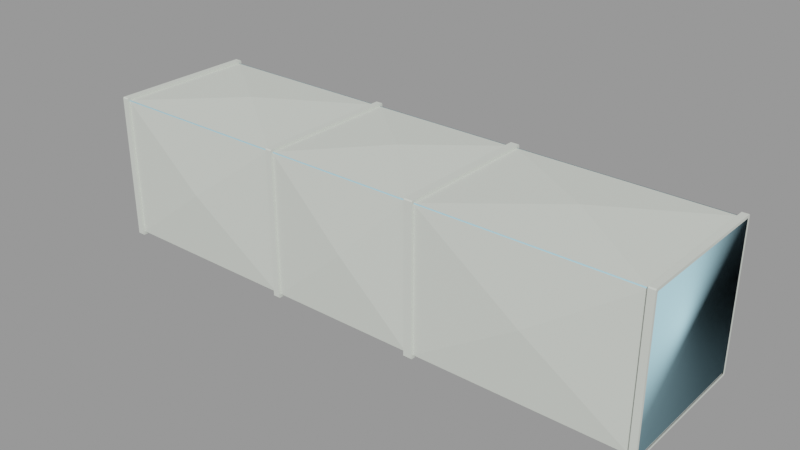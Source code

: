 # Source: vent_system_straight_128_small.blend  (saved by Blender 2.92.15; exported with 4.5.12 LTS)
import bpy
from mathutils import Matrix  # noqa: F401  (used for matrix-valued properties, if any)

bpy.ops.wm.read_factory_settings(use_empty=True)
scene = bpy.context.scene
scene.name = 'vent_system_straight_128_small.qc'

# ---- collections
col_vent_system_straight_128_small = bpy.data.collections.new('vent_system_straight_128_small'); scene.collection.children.link(col_vent_system_straight_128_small)

# ---- materials (node trees are filled in below, after node groups)
mat_vent_system01 = bpy.data.materials.new('vent_system01')
mat_vent_system01.use_transparent_shadow = False
mat_vent_system01.diffuse_color = (0.6826, 0.7189, 0.657, 1.0)
mat_phy = bpy.data.materials.new('  phy')
mat_phy.use_transparent_shadow = False
mat_phy.diffuse_color = (0.4693, 0.7964, 0.9265, 1.0)

# ---- material node trees

# ---- meshes
me_vent_system_straight_128_small_reference = bpy.data.meshes.new('vent_system_straight_128_small_reference')
me_vent_system_straight_128_small_reference.from_pydata([(62.56, 15.82, 16.0), (40.36, -5e-06, 17.25), (62.56, -15.82, 16.0), (14.63, 16.39, -16.61), (14.63, -15.82, -16.0), (14.63, 15.82, -16.0), (14.63, -16.39, -16.61), (64.0, -16.61, 16.39), (64.0, -15.82, 16.0), (64.0, -16.39, 16.61), (64.0, -16.0, 15.81), (64.0, -16.0, -15.82), (64.0, -16.61, -16.39), (64.0, -16.39, -16.61), (64.0, -15.81, -16.0), (-64.0, 16.39, 16.61), (-64.0, 16.61, 16.39), (-64.0, 15.82, 16.0), (-64.0, 16.0, 15.82), (-64.0, 16.0, -15.81), (-64.0, 16.61, -16.39), (-64.0, 16.39, -16.61), (-64.0, 15.82, -16.0), (-62.58, 16.39, -16.61), (-62.58, 16.61, -16.39), (-62.58, 15.82, -16.0), (-62.58, 16.0, -15.81), (-62.58, 16.0, 15.82), (-62.58, 16.61, 16.39), (-62.58, 16.39, 16.61), (-62.58, 15.81, 16.0), (-18.76, 16.39, -16.61), (-18.76, 16.61, -16.39), (-18.76, 15.82, -16.0), (-18.76, 16.0, -15.81), (-18.75, 16.0, 15.82), (-18.76, 16.61, 16.39), (-18.76, 16.39, 16.61), (-18.75, 15.81, 16.0), (62.56, -16.39, -16.61), (62.56, 16.39, -16.61), (64.0, 16.39, -16.61), (64.0, 16.39, 16.61), (64.0, 16.61, 16.39), (62.56, 16.39, 16.61), (62.56, 16.61, 16.39), (62.56, -16.61, -16.39), (62.56, -16.39, 16.61), (64.0, 15.81, 16.0), (64.0, 16.0, 15.82), (64.0, 16.61, -16.39), (64.0, 16.0, -15.81), (64.0, 15.82, -16.0), (62.56, -16.61, 16.39), (62.56, -15.82, -16.0), (62.56, -16.0, -15.82), (62.56, -16.0, 15.81), (62.56, -15.82, 16.0), (62.56, 15.82, -16.0), (62.56, 15.82, 16.0), (16.48, 16.0, -15.81), (62.56, 16.0, -15.81), (16.48, 15.82, -16.0), (62.56, 15.82, -16.0), (16.48, 15.81, 16.0), (16.48, 16.0, 15.82), (62.56, 16.0, 15.82), (16.48, -15.81, -16.0), (62.56, -15.82, -16.0), (16.48, -16.0, -15.82), (62.56, -16.0, -15.82), (16.48, -16.0, 15.81), (62.56, -16.0, 15.81), (16.48, -15.82, 16.0), (-64.0, -16.39, -16.61), (-62.58, -16.39, -16.61), (-18.67, -16.39, 16.61), (-18.67, -15.82, 16.0), (-18.67, -16.39, -16.61), (-18.67, -15.81, -16.0), (-20.17, 16.39, 16.61), (-20.17, 15.82, 16.0), (-20.09, -16.39, 16.61), (-20.09, -15.82, 16.0), (-20.09, -16.39, -16.61), (-20.09, -15.82, -16.0), (-20.17, 16.39, -16.61), (-20.17, 15.82, -16.0), (-20.09, -16.61, -16.39), (-20.09, -16.0, -15.82), (-20.09, -16.0, 15.81), (-20.09, -16.61, 16.39), (-18.67, -16.61, 16.39), (-18.67, -16.0, 15.81), (-18.67, -16.0, -15.82), (-18.67, -16.61, -16.39), (-20.17, 16.61, 16.39), (-20.17, 16.0, 15.82), (-20.17, 16.0, -15.81), (-20.17, 16.61, -16.39), (14.63, -16.61, -16.39), (14.63, -16.0, -15.82), (14.63, -16.0, 15.81), (14.63, -16.61, 16.39), (14.63, -16.39, 16.61), (14.63, -15.82, 16.0), (16.48, -16.61, 16.39), (16.48, -15.82, 16.0), (16.48, -16.39, 16.61), (16.48, -16.0, 15.81), (16.48, -16.0, -15.82), (16.48, -16.61, -16.39), (16.48, -16.39, -16.61), (16.48, -15.81, -16.0), (14.63, 16.39, 16.61), (14.63, 16.61, 16.39), (14.63, 15.82, 16.0), (14.63, 16.0, 15.82), (14.63, 16.0, -15.81), (14.63, 16.61, -16.39), (16.48, 16.39, -16.61), (16.48, 16.61, -16.39), (16.48, 15.82, -16.0), (16.48, 16.0, -15.81), (16.48, 16.0, 15.82), (16.48, 16.61, 16.39), (16.48, 16.39, 16.61), (16.48, 15.81, 16.0), (62.56, 16.61, -16.39), (62.56, 16.0, -15.81), (62.56, 16.0, 15.82), (40.44, 17.25, 7e-06), (14.63, 16.0, -15.81), (14.63, 15.82, -16.0), (14.63, -15.82, -16.0), (14.63, -16.0, -15.82), (-0.7503, -7e-06, 17.27), (40.36, 9e-06, -17.25), (-0.7503, 17.25, 7e-06), (40.44, -17.25, -7e-06), (-0.7503, 7e-06, -17.27), (-0.7503, -17.25, -7e-06), (-62.58, -16.39, 16.61), (-62.58, -15.82, 16.0), (-62.58, -15.81, -16.0), (-64.0, -16.39, 16.61), (-64.0, -15.82, 16.0), (-64.0, -15.82, -16.0), (-64.0, -16.61, -16.39), (-64.0, -16.0, -15.82), (-64.0, -16.0, 15.81), (-64.0, -16.61, 16.39), (-62.58, -16.61, 16.39), (-62.58, -16.0, 15.81), (-62.58, -16.0, -15.82), (-62.58, -16.61, -16.39), (-41.51, -17.25, -7e-06), (-41.51, 5e-06, -17.25), (-20.17, 16.0, -15.81), (-20.17, 15.82, -16.0), (-20.17, 15.82, 16.0), (-20.17, 16.0, 15.82), (-20.12, -15.82, -16.0), (-20.12, -16.0, -15.82), (-20.12, -16.0, 15.81), (-20.12, -15.82, 16.0), (-41.51, -9e-06, 17.25), (-41.51, 17.25, 7e-06)], [], [(0, 1, 2), (3, 4, 5), (6, 4, 3), (7, 8, 9), (10, 8, 7), (7, 11, 10), (12, 11, 7), (13, 11, 12), (14, 11, 13), (15, 16, 17), (17, 16, 18), (16, 19, 18), (20, 19, 16), (21, 19, 20), (22, 19, 21), (23, 24, 25), (25, 24, 26), (24, 27, 26), (28, 27, 24), (29, 27, 28), (30, 27, 29), (31, 32, 33), (33, 32, 34), (32, 35, 34), (36, 35, 32), (37, 35, 36), (38, 35, 37), (39, 40, 13), (13, 40, 41), (42, 43, 44), (44, 43, 45), (13, 12, 39), (39, 12, 46), (9, 42, 47), (47, 42, 44), (48, 49, 42), (42, 49, 43), (43, 49, 50), (50, 49, 51), (52, 50, 51), (41, 50, 52), (12, 7, 46), (46, 7, 53), (39, 46, 54), (54, 46, 55), (46, 56, 55), (53, 56, 46), (53, 47, 56), (56, 47, 57), (7, 9, 53), (53, 9, 47), (39, 54, 40), (40, 54, 58), (44, 59, 47), (47, 59, 57), (41, 52, 13), (13, 52, 14), (9, 8, 42), (42, 8, 48), (60, 61, 62), (62, 61, 63), (64, 0, 65), (65, 0, 66), (67, 68, 69), (69, 68, 70), (71, 72, 73), (73, 72, 2), (74, 21, 75), (75, 21, 23), (20, 16, 24), (24, 16, 28), (21, 20, 23), (23, 20, 24), (76, 77, 37), (37, 77, 38), (31, 33, 78), (78, 33, 79), (80, 81, 82), (82, 81, 83), (84, 85, 86), (86, 85, 87), (84, 88, 85), (85, 88, 89), (88, 90, 89), (91, 90, 88), (91, 82, 90), (90, 82, 83), (92, 77, 76), (93, 77, 92), (92, 94, 93), (95, 94, 92), (78, 94, 95), (79, 94, 78), (80, 96, 81), (81, 96, 97), (96, 98, 97), (99, 98, 96), (86, 98, 99), (87, 98, 86), (6, 100, 4), (4, 100, 101), (100, 102, 101), (103, 102, 100), (103, 104, 102), (102, 104, 105), (106, 107, 108), (109, 107, 106), (106, 110, 109), (111, 110, 106), (112, 110, 111), (113, 110, 112), (114, 115, 116), (116, 115, 117), (115, 118, 117), (119, 118, 115), (3, 118, 119), (5, 118, 3), (120, 121, 122), (122, 121, 123), (121, 124, 123), (125, 124, 121), (126, 124, 125), (127, 124, 126), (106, 108, 103), (103, 108, 104), (111, 106, 100), (100, 106, 103), (108, 126, 104), (104, 126, 114), (112, 111, 6), (6, 111, 100), (126, 125, 114), (114, 125, 115), (6, 3, 112), (112, 3, 120), (119, 115, 121), (121, 115, 125), (3, 119, 120), (120, 119, 121), (40, 128, 41), (41, 128, 50), (58, 129, 40), (40, 129, 128), (128, 129, 45), (45, 129, 130), (59, 45, 130), (44, 45, 59), (128, 45, 50), (50, 45, 43), (61, 131, 66), (114, 116, 104), (104, 116, 105), (120, 122, 112), (112, 122, 113), (108, 107, 126), (126, 107, 127), (34, 132, 33), (33, 132, 133), (38, 116, 35), (35, 116, 117), (79, 134, 94), (94, 134, 135), (93, 102, 77), (77, 102, 105), (116, 136, 105), (63, 68, 137), (132, 138, 117), (70, 72, 139), (133, 134, 140), (62, 63, 137), (135, 102, 141), (137, 68, 67), (33, 133, 140), (0, 64, 1), (140, 134, 79), (1, 73, 2), (116, 38, 136), (69, 70, 139), (136, 77, 105), (139, 72, 71), (94, 135, 141), (61, 60, 131), (141, 102, 93), (131, 65, 66), (132, 34, 138), (64, 73, 1), (138, 35, 117), (60, 65, 131), (86, 99, 31), (31, 99, 32), (99, 96, 32), (32, 96, 36), (84, 86, 78), (78, 86, 31), (37, 36, 80), (80, 36, 96), (78, 95, 84), (84, 95, 88), (76, 37, 82), (82, 37, 80), (95, 92, 88), (88, 92, 91), (92, 76, 91), (91, 76, 82), (38, 77, 136), (62, 137, 67), (34, 35, 138), (69, 139, 71), (33, 140, 79), (142, 143, 29), (29, 143, 30), (23, 25, 75), (75, 25, 144), (15, 17, 145), (145, 17, 146), (74, 147, 21), (21, 147, 22), (74, 148, 147), (147, 148, 149), (148, 150, 149), (151, 150, 148), (151, 145, 150), (150, 145, 146), (152, 143, 142), (153, 143, 152), (152, 154, 153), (155, 154, 152), (75, 154, 155), (144, 154, 75), (154, 156, 153), (94, 141, 93), (25, 157, 144), (26, 158, 25), (25, 158, 159), (30, 160, 27), (27, 160, 161), (144, 162, 154), (154, 162, 163), (153, 164, 143), (143, 164, 165), (160, 166, 165), (26, 27, 167), (158, 167, 161), (30, 143, 166), (159, 162, 157), (152, 142, 151), (151, 142, 145), (155, 152, 148), (148, 152, 151), (142, 29, 145), (145, 29, 15), (75, 155, 74), (74, 155, 148), (29, 28, 15), (15, 28, 16), (167, 27, 161), (163, 164, 156), (158, 26, 167), (25, 159, 157), (156, 164, 153), (157, 162, 144), (154, 163, 156), (160, 30, 166), (166, 143, 165)])
me_vent_system_straight_128_small_reference.polygons.foreach_set('use_smooth', [True] * 264)
_k = set([(0, 1), (0, 64), (1, 2), (1, 64), (1, 73), (2, 73), (3, 6), (3, 119), (3, 120), (6, 100), (6, 112), (7, 9), (7, 12), (7, 53), (9, 42), (9, 47), (12, 13), (12, 46), (13, 39), (13, 41), (15, 16), (15, 29), (15, 145), (16, 20), (16, 28), (20, 21), (20, 24), (21, 23), (21, 74), (23, 24), (23, 75), (24, 28), (25, 26), (25, 144), (25, 157), (25, 159), (26, 27), (26, 158), (26, 167), (27, 30), (27, 161), (27, 167), (28, 29), (29, 142), (30, 143), (30, 160), (30, 166), (31, 32), (31, 78), (31, 86), (32, 36), (32, 99), (33, 34), (33, 79), (33, 133), (33, 140), (34, 35), (34, 132), (34, 138), (35, 38), (35, 117), (35, 138), (36, 37), (36, 96), (37, 76), (37, 80), (38, 77), (38, 116), (38, 136), (39, 40), (39, 46), (40, 41), (40, 128), (41, 50), (42, 43), (42, 44), (43, 45), (43, 50), (44, 45), (44, 47), (45, 128), (46, 53), (47, 53), (50, 128), (60, 61), (60, 131), (61, 131), (62, 63), (62, 137), (63, 137), (65, 66), (65, 131), (66, 131), (67, 68), (67, 137), (68, 137), (69, 70), (69, 139), (70, 139), (71, 72), (71, 139), (72, 139), (74, 75), (74, 148), (75, 155), (76, 82), (76, 92), (77, 93), (77, 105), (77, 136), (78, 84), (78, 95), (79, 94), (79, 134), (79, 140), (80, 82), (80, 96), (82, 91), (84, 86), (84, 88), (86, 99), (88, 91), (88, 95), (91, 92), (92, 95), (93, 94), (93, 102), (93, 141), (94, 135), (94, 141), (96, 99), (100, 103), (100, 111), (102, 105), (102, 141), (103, 104), (103, 106), (104, 108), (104, 114), (105, 116), (105, 136), (106, 108), (106, 111), (108, 126), (111, 112), (112, 120), (114, 115), (114, 126), (115, 117), (115, 119), (115, 125), (116, 117), (116, 136), (117, 138), (119, 121), (120, 121), (121, 125), (125, 126), (132, 138), (133, 140), (134, 140), (135, 141), (142, 145), (142, 152), (143, 153), (143, 165), (143, 166), (144, 154), (144, 157), (144, 162), (145, 151), (148, 151), (148, 155), (151, 152), (152, 155), (153, 154), (153, 156), (153, 164), (154, 156), (154, 163), (156, 163), (156, 164), (157, 159), (157, 162), (158, 167), (160, 166), (161, 167), (165, 166)])
me_vent_system_straight_128_small_reference.attributes.new('sharp_edge', 'BOOLEAN', 'EDGE').data.foreach_set('value', [ (min(e.vertices), max(e.vertices)) in _k for e in me_vent_system_straight_128_small_reference.edges])
_uv = me_vent_system_straight_128_small_reference.uv_layers.new(name='UVMap')
_uv.uv.foreach_set('vector', [0.4594, 0.4654, 0.3456, 0.2359, 0.4594, 0.006408, 0.00486, 0.954, 0.2391, 0.9628, 0.009029, 0.9628, 0.2433, 0.954, 0.2391, 0.9628, 0.00486, 0.954, 0.2489, 0.9562, 0.2517, 0.9677, 0.2473, 0.9594, 0.2531, 0.965, 0.2517, 0.9677, 0.2489, 0.9562, 0.2489, 0.9562, 0.4832, 0.965, 0.2531, 0.965, 0.4874, 0.9562, 0.4832, 0.965, 0.2489, 0.9562, 0.489, 0.9594, 0.4832, 0.965, 0.4874, 0.9562, 0.4845, 0.9677, 0.4832, 0.965, 0.489, 0.9594, 0.488, 0.9753, 0.4864, 0.9785, 0.4836, 0.967, 0.4836, 0.967, 0.4864, 0.9785, 0.4822, 0.9696, 0.4864, 0.9785, 0.2521, 0.9696, 0.4822, 0.9696, 0.2479, 0.9785, 0.2521, 0.9696, 0.4864, 0.9785, 0.2463, 0.9753, 0.2521, 0.9696, 0.2479, 0.9785, 0.2508, 0.967, 0.2521, 0.9696, 0.2463, 0.9753, 0.2463, 0.992, 0.2479, 0.9888, 0.2508, 1.0, 0.2508, 1.0, 0.2479, 0.9888, 0.2521, 0.9976, 0.2479, 0.9888, 0.4822, 0.9976, 0.2521, 0.9976, 0.4864, 0.9888, 0.4822, 0.9976, 0.2479, 0.9888, 0.488, 0.992, 0.4822, 0.9976, 0.4864, 0.9888, 0.4836, 1.0, 0.4822, 0.9976, 0.488, 0.992, 0.2463, 0.992, 0.2479, 0.9888, 0.2508, 1.0, 0.2508, 1.0, 0.2479, 0.9888, 0.2521, 0.9976, 0.2479, 0.9888, 0.4822, 0.9976, 0.2521, 0.9976, 0.4864, 0.9888, 0.4822, 0.9976, 0.2479, 0.9888, 0.488, 0.992, 0.4822, 0.9976, 0.4864, 0.9888, 0.4836, 1.0, 0.4822, 0.9976, 0.488, 0.992, 0.2433, 0.954, 0.00486, 0.954, 0.2433, 0.9437, 0.2433, 0.9437, 0.00486, 0.954, 0.00486, 0.9437, 0.488, 0.992, 0.4864, 0.9888, 0.488, 0.9753, 0.488, 0.9753, 0.4864, 0.9888, 0.4864, 0.9785, 0.489, 0.9594, 0.4874, 0.9562, 0.489, 0.9427, 0.489, 0.9427, 0.4874, 0.9562, 0.4874, 0.9459, 0.003411, 0.9794, 0.2419, 0.9794, 0.003411, 0.9898, 0.003411, 0.9898, 0.2419, 0.9794, 0.2419, 0.9898, 0.4836, 1.0, 0.4822, 0.9976, 0.488, 0.992, 0.488, 0.992, 0.4822, 0.9976, 0.4864, 0.9888, 0.4864, 0.9888, 0.4822, 0.9976, 0.2479, 0.9888, 0.2479, 0.9888, 0.4822, 0.9976, 0.2521, 0.9976, 0.2508, 1.0, 0.2479, 0.9888, 0.2521, 0.9976, 0.2463, 0.992, 0.2479, 0.9888, 0.2508, 1.0, 0.4874, 0.9562, 0.2489, 0.9562, 0.4874, 0.9459, 0.4874, 0.9459, 0.2489, 0.9562, 0.2489, 0.9459, 0.489, 0.9427, 0.4874, 0.9459, 0.4845, 0.9343, 0.4845, 0.9343, 0.4874, 0.9459, 0.4832, 0.937, 0.4874, 0.9459, 0.2531, 0.937, 0.4832, 0.937, 0.2489, 0.9459, 0.2531, 0.937, 0.4874, 0.9459, 0.2489, 0.9459, 0.2473, 0.9427, 0.2531, 0.937, 0.2531, 0.937, 0.2473, 0.9427, 0.2517, 0.9343, 0.2489, 0.9562, 0.2473, 0.9594, 0.2489, 0.9459, 0.2489, 0.9459, 0.2473, 0.9594, 0.2473, 0.9427, 0.2433, 0.954, 0.2391, 0.9628, 0.00486, 0.954, 0.00486, 0.954, 0.2391, 0.9628, 0.009029, 0.9628, 0.2419, 0.9898, 0.2377, 0.9986, 0.003411, 0.9898, 0.003411, 0.9898, 0.2377, 0.9986, 0.007581, 0.9986, 0.00486, 0.9437, 0.009029, 0.9349, 0.2433, 0.9437, 0.2433, 0.9437, 0.009029, 0.9349, 0.2391, 0.9349, 0.003411, 0.9794, 0.007581, 0.9706, 0.2419, 0.9794, 0.2419, 0.9794, 0.007581, 0.9706, 0.2377, 0.9706, 0.001965, 0.4654, 0.2293, 0.4654, 0.001965, 0.4681, 0.001965, 0.4681, 0.2293, 0.4654, 0.2293, 0.4681, 0.001965, 0.003699, 0.2293, 0.003699, 0.001965, 0.006384, 0.001965, 0.006384, 0.2293, 0.003699, 0.2293, 0.006384, 0.2318, 0.003699, 0.4592, 0.003699, 0.2318, 0.006384, 0.2318, 0.006384, 0.4592, 0.003699, 0.4592, 0.006384, 0.2318, 0.4654, 0.4592, 0.4654, 0.2318, 0.4681, 0.2318, 0.4681, 0.4592, 0.4654, 0.4592, 0.4681, 0.2433, 0.954, 0.00486, 0.954, 0.2433, 0.9437, 0.2433, 0.9437, 0.00486, 0.954, 0.00486, 0.9437, 0.2479, 0.9785, 0.4864, 0.9785, 0.2479, 0.9888, 0.2479, 0.9888, 0.4864, 0.9785, 0.4864, 0.9888, 0.2463, 0.9753, 0.2479, 0.9785, 0.2463, 0.992, 0.2463, 0.992, 0.2479, 0.9785, 0.2479, 0.9888, 0.003411, 0.9794, 0.007581, 0.9706, 0.2419, 0.9794, 0.2419, 0.9794, 0.007581, 0.9706, 0.2377, 0.9706, 0.00486, 0.9437, 0.009029, 0.9349, 0.2433, 0.9437, 0.2433, 0.9437, 0.009029, 0.9349, 0.2391, 0.9349, 0.2419, 0.9898, 0.2377, 0.9986, 0.003411, 0.9898, 0.003411, 0.9898, 0.2377, 0.9986, 0.007581, 0.9986, 0.2433, 0.954, 0.2391, 0.9628, 0.00486, 0.954, 0.00486, 0.954, 0.2391, 0.9628, 0.009029, 0.9628, 0.489, 0.9427, 0.4874, 0.9459, 0.4845, 0.9343, 0.4845, 0.9343, 0.4874, 0.9459, 0.4832, 0.937, 0.4874, 0.9459, 0.2531, 0.937, 0.4832, 0.937, 0.2489, 0.9459, 0.2531, 0.937, 0.4874, 0.9459, 0.2489, 0.9459, 0.2473, 0.9427, 0.2531, 0.937, 0.2531, 0.937, 0.2473, 0.9427, 0.2517, 0.9343, 0.2489, 0.9562, 0.2517, 0.9677, 0.2473, 0.9594, 0.2531, 0.965, 0.2517, 0.9677, 0.2489, 0.9562, 0.2489, 0.9562, 0.4832, 0.965, 0.2531, 0.965, 0.4874, 0.9562, 0.4832, 0.965, 0.2489, 0.9562, 0.489, 0.9594, 0.4832, 0.965, 0.4874, 0.9562, 0.4845, 0.9677, 0.4832, 0.965, 0.489, 0.9594, 0.488, 0.9753, 0.4864, 0.9785, 0.4836, 0.967, 0.4836, 0.967, 0.4864, 0.9785, 0.4822, 0.9696, 0.4864, 0.9785, 0.2521, 0.9696, 0.4822, 0.9696, 0.2479, 0.9785, 0.2521, 0.9696, 0.4864, 0.9785, 0.2463, 0.9753, 0.2521, 0.9696, 0.2479, 0.9785, 0.2508, 0.967, 0.2521, 0.9696, 0.2463, 0.9753, 0.489, 0.9427, 0.4874, 0.9459, 0.4845, 0.9343, 0.4845, 0.9343, 0.4874, 0.9459, 0.4832, 0.937, 0.4874, 0.9459, 0.2531, 0.937, 0.4832, 0.937, 0.2489, 0.9459, 0.2531, 0.937, 0.4874, 0.9459, 0.2489, 0.9459, 0.2473, 0.9427, 0.2531, 0.937, 0.2531, 0.937, 0.2473, 0.9427, 0.2517, 0.9343, 0.2489, 0.9562, 0.2517, 0.9677, 0.2473, 0.9594, 0.2531, 0.965, 0.2517, 0.9677, 0.2489, 0.9562, 0.2489, 0.9562, 0.4832, 0.965, 0.2531, 0.965, 0.4874, 0.9562, 0.4832, 0.965, 0.2489, 0.9562, 0.489, 0.9594, 0.4832, 0.965, 0.4874, 0.9562, 0.4845, 0.9677, 0.4832, 0.965, 0.489, 0.9594, 0.488, 0.9753, 0.4864, 0.9785, 0.4836, 0.967, 0.4836, 0.967, 0.4864, 0.9785, 0.4822, 0.9696, 0.4864, 0.9785, 0.2521, 0.9696, 0.4822, 0.9696, 0.2479, 0.9785, 0.2521, 0.9696, 0.4864, 0.9785, 0.2463, 0.9753, 0.2521, 0.9696, 0.2479, 0.9785, 0.2508, 0.967, 0.2521, 0.9696, 0.2463, 0.9753, 0.2463, 0.992, 0.2479, 0.9888, 0.2508, 1.0, 0.2508, 1.0, 0.2479, 0.9888, 0.2521, 0.9976, 0.2479, 0.9888, 0.4822, 0.9976, 0.2521, 0.9976, 0.4864, 0.9888, 0.4822, 0.9976, 0.2479, 0.9888, 0.488, 0.992, 0.4822, 0.9976, 0.4864, 0.9888, 0.4836, 1.0, 0.4822, 0.9976, 0.488, 0.992, 0.2489, 0.9562, 0.2473, 0.9594, 0.2489, 0.9459, 0.2489, 0.9459, 0.2473, 0.9594, 0.2473, 0.9427, 0.4874, 0.9562, 0.2489, 0.9562, 0.4874, 0.9459, 0.4874, 0.9459, 0.2489, 0.9562, 0.2489, 0.9459, 0.003411, 0.9794, 0.2419, 0.9794, 0.003411, 0.9898, 0.003411, 0.9898, 0.2419, 0.9794, 0.2419, 0.9898, 0.489, 0.9594, 0.4874, 0.9562, 0.489, 0.9427, 0.489, 0.9427, 0.4874, 0.9562, 0.4874, 0.9459, 0.488, 0.992, 0.4864, 0.9888, 0.488, 0.9753, 0.488, 0.9753, 0.4864, 0.9888, 0.4864, 0.9785, 0.2433, 0.954, 0.00486, 0.954, 0.2433, 0.9437, 0.2433, 0.9437, 0.00486, 0.954, 0.00486, 0.9437, 0.2479, 0.9785, 0.4864, 0.9785, 0.2479, 0.9888, 0.2479, 0.9888, 0.4864, 0.9785, 0.4864, 0.9888, 0.2463, 0.9753, 0.2479, 0.9785, 0.2463, 0.992, 0.2463, 0.992, 0.2479, 0.9785, 0.2479, 0.9888, 0.2463, 0.9753, 0.2479, 0.9785, 0.2463, 0.992, 0.2463, 0.992, 0.2479, 0.9785, 0.2479, 0.9888, 0.2508, 0.967, 0.2521, 0.9696, 0.2463, 0.9753, 0.2463, 0.9753, 0.2521, 0.9696, 0.2479, 0.9785, 0.2479, 0.9785, 0.2521, 0.9696, 0.4864, 0.9785, 0.4864, 0.9785, 0.2521, 0.9696, 0.4822, 0.9696, 0.4836, 0.967, 0.4864, 0.9785, 0.4822, 0.9696, 0.488, 0.9753, 0.4864, 0.9785, 0.4836, 0.967, 0.2479, 0.9785, 0.4864, 0.9785, 0.2479, 0.9888, 0.2479, 0.9888, 0.4864, 0.9785, 0.4864, 0.9888, 0.4592, 0.4681, 0.3456, 0.6975, 0.4592, 0.927, 0.2419, 0.9898, 0.2377, 0.9986, 0.003411, 0.9898, 0.003411, 0.9898, 0.2377, 0.9986, 0.007581, 0.9986, 0.00486, 0.9437, 0.009029, 0.9349, 0.2433, 0.9437, 0.2433, 0.9437, 0.009029, 0.9349, 0.2391, 0.9349, 0.003411, 0.9794, 0.007581, 0.9706, 0.2419, 0.9794, 0.2419, 0.9794, 0.007581, 0.9706, 0.2377, 0.9706, 0.001965, 0.4654, 0.2293, 0.4654, 0.001965, 0.4681, 0.001965, 0.4681, 0.2293, 0.4654, 0.2293, 0.4681, 0.001965, 0.003699, 0.2293, 0.003699, 0.001965, 0.006384, 0.001965, 0.006384, 0.2293, 0.003699, 0.2293, 0.006384, 0.2318, 0.003699, 0.4592, 0.003699, 0.2318, 0.006384, 0.2318, 0.006384, 0.4592, 0.003699, 0.4592, 0.006384, 0.2318, 0.4654, 0.4592, 0.4654, 0.2318, 0.4681, 0.2318, 0.4681, 0.4592, 0.4654, 0.4592, 0.4681, 0.4592, 0.927, 0.3453, 0.6975, 0.4592, 0.4681, 0.2293, 0.4681, 0.2293, 0.927, 0.1155, 0.6975, 0.2293, 0.006384, 0.1158, 0.2359, 0.2293, 0.4654, 0.229, 0.4681, 0.229, 0.927, 0.1155, 0.6975, 0.4593, 0.006569, 0.4593, 0.4656, 0.3454, 0.2361, 0.001965, 0.4681, 0.2293, 0.4681, 0.1155, 0.6975, 0.2293, 0.006384, 0.2293, 0.4654, 0.1158, 0.2359, 0.1155, 0.6975, 0.2293, 0.927, 0.001965, 0.927, 0.2319, 0.006569, 0.4593, 0.006569, 0.3454, 0.2361, 0.4594, 0.4654, 0.232, 0.4654, 0.3456, 0.2359, 0.3454, 0.2361, 0.4593, 0.4656, 0.2319, 0.4656, 0.3456, 0.2359, 0.232, 0.006408, 0.4594, 0.006408, 0.4592, 0.927, 0.2318, 0.927, 0.3453, 0.6975, 0.001656, 0.4681, 0.229, 0.4681, 0.1155, 0.6975, 0.3453, 0.6975, 0.2318, 0.4681, 0.4592, 0.4681, 0.1155, 0.6975, 0.229, 0.927, 0.001656, 0.927, 0.001965, 0.006384, 0.2293, 0.006384, 0.1158, 0.2359, 0.4592, 0.4681, 0.2318, 0.4681, 0.3456, 0.6975, 0.1158, 0.2359, 0.2293, 0.4654, 0.001965, 0.4654, 0.3456, 0.6975, 0.2318, 0.927, 0.4592, 0.927, 0.2293, 0.006384, 0.001965, 0.006384, 0.1158, 0.2359, 0.232, 0.4654, 0.232, 0.006408, 0.3456, 0.2359, 0.1158, 0.2359, 0.001965, 0.4654, 0.2293, 0.4654, 0.2318, 0.4681, 0.2318, 0.927, 0.3456, 0.6975, 0.2463, 0.9753, 0.2479, 0.9785, 0.2463, 0.992, 0.2463, 0.992, 0.2479, 0.9785, 0.2479, 0.9888, 0.2479, 0.9785, 0.4864, 0.9785, 0.2479, 0.9888, 0.2479, 0.9888, 0.4864, 0.9785, 0.4864, 0.9888, 0.2433, 0.954, 0.00486, 0.954, 0.2433, 0.9437, 0.2433, 0.9437, 0.00486, 0.954, 0.00486, 0.9437, 0.488, 0.992, 0.4864, 0.9888, 0.488, 0.9753, 0.488, 0.9753, 0.4864, 0.9888, 0.4864, 0.9785, 0.489, 0.9594, 0.4874, 0.9562, 0.489, 0.9427, 0.489, 0.9427, 0.4874, 0.9562, 0.4874, 0.9459, 0.003411, 0.9794, 0.2419, 0.9794, 0.003411, 0.9898, 0.003411, 0.9898, 0.2419, 0.9794, 0.2419, 0.9898, 0.4874, 0.9562, 0.2489, 0.9562, 0.4874, 0.9459, 0.4874, 0.9459, 0.2489, 0.9562, 0.2489, 0.9459, 0.2489, 0.9562, 0.2473, 0.9594, 0.2489, 0.9459, 0.2489, 0.9459, 0.2473, 0.9594, 0.2473, 0.9427, 0.2318, 0.927, 0.2318, 0.4681, 0.3453, 0.6975, 0.001965, 0.4681, 0.1155, 0.6975, 0.001965, 0.927, 0.001965, 0.006384, 0.001965, 0.4654, 0.1158, 0.2359, 0.001656, 0.4681, 0.1155, 0.6975, 0.001656, 0.927, 0.2319, 0.006569, 0.3454, 0.2361, 0.2319, 0.4656, 0.003411, 0.9794, 0.007581, 0.9706, 0.2419, 0.9794, 0.2419, 0.9794, 0.007581, 0.9706, 0.2377, 0.9706, 0.00486, 0.9437, 0.009029, 0.9349, 0.2433, 0.9437, 0.2433, 0.9437, 0.009029, 0.9349, 0.2391, 0.9349, 0.2419, 0.9898, 0.2377, 0.9986, 0.003411, 0.9898, 0.003411, 0.9898, 0.2377, 0.9986, 0.007581, 0.9986, 0.2433, 0.954, 0.2391, 0.9628, 0.00486, 0.954, 0.00486, 0.954, 0.2391, 0.9628, 0.009029, 0.9628, 0.489, 0.9427, 0.4874, 0.9459, 0.4845, 0.9343, 0.4845, 0.9343, 0.4874, 0.9459, 0.4832, 0.937, 0.4874, 0.9459, 0.2531, 0.937, 0.4832, 0.937, 0.2489, 0.9459, 0.2531, 0.937, 0.4874, 0.9459, 0.2489, 0.9459, 0.2473, 0.9427, 0.2531, 0.937, 0.2531, 0.937, 0.2473, 0.9427, 0.2517, 0.9343, 0.2489, 0.9562, 0.2517, 0.9677, 0.2473, 0.9594, 0.2531, 0.965, 0.2517, 0.9677, 0.2489, 0.9562, 0.2489, 0.9562, 0.4832, 0.965, 0.2531, 0.965, 0.4874, 0.9562, 0.4832, 0.965, 0.2489, 0.9562, 0.489, 0.9594, 0.4832, 0.965, 0.4874, 0.9562, 0.4845, 0.9677, 0.4832, 0.965, 0.489, 0.9594, 0.2318, 0.006384, 0.3456, 0.2359, 0.2318, 0.4654, 0.001965, 0.006384, 0.1158, 0.2359, 0.001965, 0.4654, 0.001965, 0.4681, 0.1155, 0.6975, 0.001965, 0.927, 0.001965, 0.4654, 0.2293, 0.4654, 0.001965, 0.4681, 0.001965, 0.4681, 0.2293, 0.4654, 0.2293, 0.4681, 0.001965, 0.003699, 0.2293, 0.003699, 0.001965, 0.006384, 0.001965, 0.006384, 0.2293, 0.003699, 0.2293, 0.006384, 0.2318, 0.003699, 0.4592, 0.003699, 0.2318, 0.006384, 0.2318, 0.006384, 0.4592, 0.003699, 0.4592, 0.006384, 0.2318, 0.4654, 0.4592, 0.4654, 0.2318, 0.4681, 0.2318, 0.4681, 0.4592, 0.4654, 0.4592, 0.4681, 0.4592, 0.927, 0.3453, 0.6975, 0.4592, 0.4681, 0.001683, 0.468, 0.001683, 0.927, 0.1155, 0.6975, 0.2291, 0.468, 0.1155, 0.6975, 0.2291, 0.927, 0.2318, 0.927, 0.2318, 0.4681, 0.3453, 0.6975, 0.2293, 0.4681, 0.2293, 0.927, 0.1155, 0.6975, 0.2489, 0.9562, 0.2473, 0.9594, 0.2489, 0.9459, 0.2489, 0.9459, 0.2473, 0.9594, 0.2473, 0.9427, 0.4874, 0.9562, 0.2489, 0.9562, 0.4874, 0.9459, 0.4874, 0.9459, 0.2489, 0.9562, 0.2489, 0.9459, 0.003411, 0.9794, 0.2419, 0.9794, 0.003411, 0.9898, 0.003411, 0.9898, 0.2419, 0.9794, 0.2419, 0.9898, 0.489, 0.9594, 0.4874, 0.9562, 0.489, 0.9427, 0.489, 0.9427, 0.4874, 0.9562, 0.4874, 0.9459, 0.488, 0.992, 0.4864, 0.9888, 0.488, 0.9753, 0.488, 0.9753, 0.4864, 0.9888, 0.4864, 0.9785, 0.1155, 0.6975, 0.001683, 0.927, 0.2291, 0.927, 0.4592, 0.006384, 0.4592, 0.4654, 0.3456, 0.2359, 0.2291, 0.468, 0.001683, 0.468, 0.1155, 0.6975, 0.001965, 0.4681, 0.2293, 0.4681, 0.1155, 0.6975, 0.3456, 0.2359, 0.4592, 0.4654, 0.2318, 0.4654, 0.1155, 0.6975, 0.2293, 0.927, 0.001965, 0.927, 0.2318, 0.006384, 0.4592, 0.006384, 0.3456, 0.2359, 0.4592, 0.927, 0.2318, 0.927, 0.3453, 0.6975, 0.3453, 0.6975, 0.2318, 0.4681, 0.4592, 0.4681])
_uv.active_render = True
_uv = me_vent_system_straight_128_small_reference.uv_layers.new(name='lightmap')
_uv.uv.foreach_set('vector', [0.567, 0.002002, 0.567, 0.1941, 0.3807, 0.1941, 0.7564, 0.9898, 0.57, 0.9929, 0.7564, 0.9929, 0.1883, 0.9776, 0.1883, 0.9807, 0.002002, 0.9807, 0.7594, 0.9075, 0.7623, 0.9044, 0.7623, 0.9075, 0.7682, 0.9075, 0.7653, 0.9075, 0.7682, 0.9044, 0.9724, 0.7795, 0.9753, 0.5874, 0.9753, 0.7795, 0.9457, 0.9532, 0.9457, 0.9563, 0.7594, 0.9563, 0.7594, 0.9136, 0.7623, 0.9105, 0.7623, 0.9136, 0.7682, 0.9136, 0.7653, 0.9136, 0.7682, 0.9105, 0.7682, 0.9258, 0.7653, 0.9258, 0.7682, 0.9227, 0.7594, 0.9258, 0.7623, 0.9227, 0.7623, 0.9258, 0.9783, 0.9746, 0.9812, 0.7825, 0.9812, 0.9746, 0.567, 0.9776, 0.567, 0.9807, 0.3807, 0.9807, 0.7653, 0.9197, 0.7682, 0.9166, 0.7682, 0.9197, 0.7623, 0.9197, 0.7594, 0.9197, 0.7623, 0.9166, 0.7741, 0.9197, 0.7712, 0.9197, 0.7741, 0.9166, 0.7771, 0.9197, 0.7801, 0.9166, 0.7801, 0.9197, 0.9961, 0.3892, 0.999, 0.1971, 0.999, 0.3892, 0.9457, 0.9898, 0.9457, 0.9929, 0.7594, 0.9929, 0.8008, 0.8953, 0.8037, 0.8922, 0.8037, 0.8953, 0.7978, 0.8953, 0.7949, 0.8953, 0.7978, 0.8922, 0.8037, 0.9014, 0.8008, 0.9014, 0.8037, 0.8983, 0.7949, 0.9014, 0.7978, 0.8983, 0.7978, 0.9014, 0.1883, 0.9837, 0.002002, 0.9868, 0.1883, 0.9868, 0.9843, 0.5844, 0.9872, 0.5844, 0.9872, 0.3922, 0.7712, 0.9258, 0.7741, 0.9227, 0.7741, 0.9258, 0.7801, 0.9258, 0.7771, 0.9258, 0.7801, 0.9227, 0.9457, 0.8405, 0.7594, 0.8405, 0.9457, 0.8313, 0.9447, 0.8303, 0.7584, 0.8395, 0.7584, 0.8303, 0.8274, 0.8892, 0.8245, 0.8892, 0.8274, 0.8801, 0.8186, 0.8892, 0.8215, 0.8801, 0.8215, 0.8892, 0.8096, 0.8892, 0.8067, 0.8892, 0.8096, 0.8801, 0.8127, 0.8892, 0.8156, 0.8801, 0.8156, 0.8892, 0.9576, 0.5844, 0.9576, 0.3922, 0.9487, 0.5844, 0.9477, 0.5834, 0.9566, 0.3912, 0.9477, 0.3912, 0.7939, 0.8912, 0.7968, 0.8912, 0.7939, 0.8943, 0.8027, 0.8912, 0.7998, 0.8943, 0.7998, 0.8912, 0.7584, 0.9919, 0.7584, 0.9888, 0.9447, 0.9888, 0.998, 0.1961, 0.9951, 0.3882, 0.9951, 0.1961, 0.7968, 0.8973, 0.7939, 0.9004, 0.7939, 0.8973, 0.7998, 0.8973, 0.8027, 0.8973, 0.7998, 0.9004, 0.9457, 0.877, 0.7594, 0.877, 0.9457, 0.8679, 0.9694, 0.5874, 0.9606, 0.7795, 0.9694, 0.7795, 0.786, 0.8953, 0.7831, 0.8953, 0.786, 0.8922, 0.789, 0.8953, 0.7919, 0.8922, 0.7919, 0.8953, 0.7564, 0.9837, 0.57, 0.9868, 0.7564, 0.9868, 0.9902, 0.1941, 0.9931, 0.1941, 0.9931, 0.002002, 0.7741, 0.9136, 0.7712, 0.9136, 0.7741, 0.9105, 0.789, 0.9014, 0.7919, 0.8983, 0.7919, 0.9014, 0.8176, 0.879, 0.8205, 0.879, 0.8176, 0.8882, 0.8264, 0.879, 0.8235, 0.8882, 0.8235, 0.879, 0.9843, 0.1941, 0.9872, 0.1941, 0.9872, 0.002002, 0.7564, 0.9776, 0.57, 0.9807, 0.7564, 0.9807, 0.9843, 0.3892, 0.9872, 0.3892, 0.9872, 0.1971, 0.569, 0.9919, 0.7554, 0.9888, 0.569, 0.9888, 0.9961, 0.5844, 0.999, 0.5844, 0.999, 0.3922, 0.3777, 0.9959, 0.1914, 0.999, 0.3777, 0.999, 0.9902, 0.7795, 0.9931, 0.7795, 0.9931, 0.5874, 0.1883, 0.9959, 0.002002, 0.999, 0.1883, 0.999, 0.999, 0.1941, 0.999, 0.002002, 0.9961, 0.1941, 0.3807, 0.9929, 0.567, 0.9898, 0.567, 0.9929, 0.9931, 0.9746, 0.9931, 0.7825, 0.9902, 0.9746, 0.1914, 0.9929, 0.3777, 0.9898, 0.3777, 0.9929, 0.9951, 0.001001, 0.9951, 0.1931, 0.998, 0.001001, 0.566, 0.9888, 0.3797, 0.9919, 0.3797, 0.9888, 0.9892, 0.7815, 0.9892, 0.9736, 0.9921, 0.7815, 0.3767, 0.9888, 0.1904, 0.9919, 0.1904, 0.9888, 0.9694, 0.5844, 0.9694, 0.3922, 0.9606, 0.5844, 0.9596, 0.5834, 0.9684, 0.3912, 0.9596, 0.3912, 0.9576, 0.9746, 0.9576, 0.7825, 0.9487, 0.9746, 0.7594, 0.8649, 0.9457, 0.8557, 0.9457, 0.8649, 0.7741, 0.9014, 0.7712, 0.9014, 0.7741, 0.8922, 0.7771, 0.9014, 0.7801, 0.8922, 0.7801, 0.9014, 0.1883, 0.9898, 0.1883, 0.9929, 0.002002, 0.9929, 0.9902, 0.5844, 0.9931, 0.3922, 0.9931, 0.5844, 0.001001, 0.9919, 0.001001, 0.9888, 0.1873, 0.9888, 0.9921, 0.3912, 0.9892, 0.5834, 0.9892, 0.3912, 0.9457, 0.9837, 0.9457, 0.9868, 0.7594, 0.9868, 0.9902, 0.3892, 0.9931, 0.1971, 0.9931, 0.3892, 0.7584, 0.9858, 0.7584, 0.9827, 0.9447, 0.9827, 0.9921, 0.1961, 0.9892, 0.3882, 0.9892, 0.1961, 0.7741, 0.9075, 0.7712, 0.9075, 0.7741, 0.9044, 0.7771, 0.9075, 0.7801, 0.9044, 0.7801, 0.9075, 0.9783, 0.7795, 0.9812, 0.5874, 0.9812, 0.7795, 0.3777, 0.9776, 0.3777, 0.9807, 0.1914, 0.9807, 0.786, 0.9014, 0.7831, 0.9014, 0.786, 0.8983, 0.7771, 0.9136, 0.7801, 0.9105, 0.7801, 0.9136, 0.7949, 0.8831, 0.7978, 0.8801, 0.7978, 0.8831, 0.8037, 0.8831, 0.8008, 0.8831, 0.8037, 0.8801, 0.567, 0.9837, 0.3807, 0.9868, 0.567, 0.9868, 0.9843, 0.9746, 0.9872, 0.9746, 0.9872, 0.7825, 0.7949, 0.8892, 0.7978, 0.8861, 0.7978, 0.8892, 0.8037, 0.8892, 0.8008, 0.8892, 0.8037, 0.8861, 0.786, 0.8831, 0.7831, 0.8831, 0.786, 0.8801, 0.789, 0.8831, 0.7919, 0.8801, 0.7919, 0.8831, 0.3777, 0.9837, 0.1914, 0.9868, 0.3777, 0.9868, 0.9843, 0.7795, 0.9872, 0.7795, 0.9872, 0.5874, 0.7831, 0.8892, 0.786, 0.8861, 0.786, 0.8892, 0.7919, 0.8892, 0.789, 0.8892, 0.7919, 0.8861, 0.7821, 0.8912, 0.785, 0.8912, 0.7821, 0.8943, 0.7909, 0.8912, 0.788, 0.8943, 0.788, 0.8912, 0.569, 0.9858, 0.7554, 0.9827, 0.569, 0.9827, 0.9921, 0.001001, 0.9892, 0.001001, 0.9892, 0.1931, 0.7821, 0.8973, 0.785, 0.8973, 0.7821, 0.9004, 0.7909, 0.8973, 0.788, 0.9004, 0.788, 0.8973, 0.7968, 0.879, 0.7939, 0.8821, 0.7939, 0.879, 0.7998, 0.879, 0.8027, 0.879, 0.7998, 0.8821, 0.3797, 0.9858, 0.566, 0.9827, 0.3797, 0.9827, 0.9862, 0.7815, 0.9832, 0.7815, 0.9832, 0.9736, 0.7968, 0.8851, 0.7939, 0.8882, 0.7939, 0.8851, 0.7998, 0.8851, 0.8027, 0.8851, 0.7998, 0.8882, 0.7821, 0.879, 0.785, 0.879, 0.7821, 0.8821, 0.7909, 0.879, 0.788, 0.8821, 0.788, 0.879, 0.1904, 0.9858, 0.3767, 0.9827, 0.1904, 0.9827, 0.9862, 0.5864, 0.9832, 0.5864, 0.9832, 0.7785, 0.785, 0.8851, 0.7821, 0.8882, 0.7821, 0.8851, 0.788, 0.8851, 0.7909, 0.8851, 0.788, 0.8882, 0.7702, 0.9156, 0.7731, 0.9156, 0.7702, 0.9187, 0.7791, 0.9156, 0.7761, 0.9187, 0.7761, 0.9156, 0.001001, 0.9858, 0.1873, 0.9827, 0.001001, 0.9827, 0.9862, 0.3912, 0.9832, 0.3912, 0.9832, 0.5834, 0.7731, 0.9217, 0.7702, 0.9248, 0.7702, 0.9217, 0.7761, 0.9217, 0.7791, 0.9217, 0.7761, 0.9248, 0.7978, 0.9258, 0.7949, 0.9258, 0.7978, 0.9044, 0.7968, 0.9034, 0.7939, 0.9248, 0.7939, 0.9034, 0.9457, 0.8039, 0.7594, 0.8039, 0.9457, 0.7825, 0.9694, 0.002002, 0.9487, 0.1941, 0.9694, 0.1941, 0.9457, 0.8283, 0.7594, 0.8283, 0.9457, 0.8069, 0.9447, 0.8059, 0.7584, 0.8273, 0.7584, 0.8059, 0.8037, 0.9258, 0.8008, 0.9258, 0.8037, 0.9044, 0.8027, 0.9034, 0.7998, 0.9248, 0.7998, 0.9034, 0.786, 0.9258, 0.7831, 0.9258, 0.786, 0.9044, 0.785, 0.9034, 0.7821, 0.9248, 0.7821, 0.9034, 0.9694, 0.3892, 0.9694, 0.1971, 0.9487, 0.3892, 0.9477, 0.3882, 0.9684, 0.1961, 0.9477, 0.1961, 0.7584, 0.7815, 0.9447, 0.7815, 0.7584, 0.8029, 0.9477, 0.1931, 0.9684, 0.001001, 0.9477, 0.001001, 0.7919, 0.9258, 0.789, 0.9258, 0.7919, 0.9044, 0.7909, 0.9034, 0.788, 0.9248, 0.788, 0.9034, 0.8057, 0.879, 0.8086, 0.879, 0.8057, 0.8882, 0.8146, 0.879, 0.8117, 0.8882, 0.8117, 0.879, 0.7584, 0.9156, 0.7613, 0.9156, 0.7584, 0.9187, 0.7672, 0.9156, 0.7643, 0.9187, 0.7643, 0.9156, 0.3797, 0.9797, 0.3797, 0.9766, 0.566, 0.9766, 0.9802, 0.7815, 0.9773, 0.9736, 0.9773, 0.7815, 0.7613, 0.9217, 0.7584, 0.9248, 0.7584, 0.9217, 0.7643, 0.9217, 0.7672, 0.9217, 0.7643, 0.9248, 0.7584, 0.8669, 0.9447, 0.8669, 0.7584, 0.876, 0.9596, 0.7785, 0.9684, 0.5864, 0.9596, 0.5864, 0.3807, 0.3892, 0.567, 0.3892, 0.567, 0.1971, 0.001001, 0.9797, 0.001001, 0.9766, 0.1873, 0.9766, 0.9457, 0.9776, 0.7594, 0.9807, 0.9457, 0.9807, 0.9783, 0.5844, 0.9812, 0.5844, 0.9812, 0.3922, 0.9457, 0.9715, 0.7594, 0.9746, 0.9457, 0.9746, 0.9802, 0.3912, 0.9773, 0.3912, 0.9773, 0.5834, 0.7584, 0.9736, 0.9447, 0.9705, 0.7584, 0.9705, 0.9812, 0.3892, 0.9812, 0.1971, 0.9783, 0.3892, 0.7594, 0.9685, 0.9457, 0.9654, 0.9457, 0.9685, 0.9773, 0.1961, 0.9773, 0.3882, 0.9802, 0.1961, 0.9447, 0.9644, 0.7584, 0.9675, 0.7584, 0.9644, 0.9753, 0.9746, 0.9753, 0.7825, 0.9724, 0.9746, 0.7594, 0.9624, 0.9457, 0.9593, 0.9457, 0.9624, 0.9714, 0.7815, 0.9714, 0.9736, 0.9743, 0.7815, 0.9447, 0.9583, 0.7584, 0.9614, 0.7584, 0.9583, 0.3777, 0.3922, 0.3777, 0.5844, 0.1914, 0.5844, 0.3797, 0.1931, 0.566, 0.001001, 0.3797, 0.001001, 0.57, 0.1941, 0.7564, 0.1941, 0.7564, 0.002002, 0.566, 0.1961, 0.3797, 0.3882, 0.3797, 0.1961, 0.3767, 0.3912, 0.1904, 0.5834, 0.1904, 0.3912, 0.3777, 0.5874, 0.1914, 0.7795, 0.3777, 0.7795, 0.7554, 0.001001, 0.569, 0.1931, 0.569, 0.001001, 0.1904, 0.5864, 0.3767, 0.5864, 0.1904, 0.7785, 0.567, 0.5874, 0.3807, 0.7795, 0.567, 0.7795, 0.57, 0.3892, 0.7564, 0.1971, 0.7564, 0.3892, 0.1883, 0.9746, 0.002002, 0.9746, 0.1883, 0.7825, 0.569, 0.1961, 0.569, 0.3882, 0.7554, 0.1961, 0.566, 0.5864, 0.3797, 0.7785, 0.3797, 0.5864, 0.9457, 0.002002, 0.7594, 0.1941, 0.9457, 0.1941, 0.001001, 0.7815, 0.001001, 0.9736, 0.1873, 0.7815, 0.3777, 0.9746, 0.1914, 0.9746, 0.3777, 0.7825, 0.9457, 0.1971, 0.7594, 0.3892, 0.9457, 0.3892, 0.9447, 0.001001, 0.7584, 0.1931, 0.7584, 0.001001, 0.7584, 0.1961, 0.9447, 0.1961, 0.7584, 0.3882, 0.1904, 0.7815, 0.1904, 0.9736, 0.3767, 0.7815, 0.3807, 0.9746, 0.567, 0.7825, 0.567, 0.9746, 0.7594, 0.5844, 0.9457, 0.3922, 0.9457, 0.5844, 0.3797, 0.7815, 0.3797, 0.9736, 0.566, 0.7815, 0.9457, 0.5874, 0.7594, 0.7795, 0.9457, 0.7795, 0.7702, 0.8912, 0.7731, 0.8912, 0.7702, 0.9004, 0.7791, 0.8912, 0.7761, 0.9004, 0.7761, 0.8912, 0.9477, 0.7815, 0.9477, 0.9736, 0.9566, 0.7815, 0.9447, 0.8547, 0.7584, 0.8639, 0.7584, 0.8547, 0.9576, 0.7795, 0.9576, 0.5874, 0.9487, 0.7795, 0.9477, 0.7785, 0.9566, 0.5864, 0.9477, 0.5864, 0.7623, 0.9014, 0.7594, 0.9014, 0.7623, 0.8922, 0.7613, 0.8912, 0.7584, 0.9004, 0.7584, 0.8912, 0.7801, 0.8892, 0.7771, 0.8892, 0.7801, 0.8801, 0.7594, 0.8892, 0.7623, 0.8801, 0.7623, 0.8892, 0.9457, 0.8527, 0.7594, 0.8527, 0.9457, 0.8435, 0.9447, 0.8425, 0.7584, 0.8517, 0.7584, 0.8425, 0.9812, 0.1941, 0.9812, 0.002002, 0.9724, 0.1941, 0.7594, 0.938, 0.9457, 0.9288, 0.9457, 0.938, 0.7682, 0.9014, 0.7653, 0.9014, 0.7682, 0.8922, 0.7672, 0.8912, 0.7643, 0.9004, 0.7643, 0.8912, 0.7564, 0.5874, 0.57, 0.7795, 0.7564, 0.7795, 0.9447, 0.3912, 0.7584, 0.3912, 0.7584, 0.5834, 0.7564, 0.7825, 0.57, 0.9746, 0.7564, 0.9746, 0.7584, 0.7785, 0.7584, 0.5864, 0.9447, 0.5864, 0.569, 0.9736, 0.569, 0.7815, 0.7554, 0.7815, 0.9921, 0.5864, 0.9892, 0.5864, 0.9892, 0.7785, 0.001001, 0.998, 0.1873, 0.9949, 0.001001, 0.9949, 0.998, 0.3912, 0.9951, 0.3912, 0.9951, 0.5834, 0.1904, 0.998, 0.3767, 0.9949, 0.1904, 0.9949, 0.9862, 0.1961, 0.9832, 0.1961, 0.9832, 0.3882, 0.7584, 0.9797, 0.9447, 0.9766, 0.7584, 0.9766, 0.9862, 0.001001, 0.9832, 0.001001, 0.9832, 0.1931, 0.569, 0.9797, 0.7554, 0.9766, 0.569, 0.9766, 0.7702, 0.9034, 0.7731, 0.9034, 0.7702, 0.9065, 0.7791, 0.9034, 0.7761, 0.9065, 0.7761, 0.9034, 0.9802, 0.5864, 0.9773, 0.7785, 0.9773, 0.5864, 0.1904, 0.9797, 0.1904, 0.9766, 0.3767, 0.9766, 0.7702, 0.9095, 0.7731, 0.9095, 0.7702, 0.9126, 0.7791, 0.9095, 0.7761, 0.9126, 0.7761, 0.9095, 0.7613, 0.9034, 0.7584, 0.9065, 0.7584, 0.9034, 0.7643, 0.9034, 0.7672, 0.9034, 0.7643, 0.9065, 0.9743, 0.5864, 0.9714, 0.7785, 0.9714, 0.5864, 0.7584, 0.9553, 0.7584, 0.9522, 0.9447, 0.9522, 0.7613, 0.9095, 0.7584, 0.9126, 0.7584, 0.9095, 0.7643, 0.9095, 0.7672, 0.9095, 0.7643, 0.9126, 0.7564, 0.3922, 0.7564, 0.5844, 0.57, 0.5844, 0.569, 0.7785, 0.569, 0.5864, 0.7554, 0.5864, 0.7554, 0.3912, 0.569, 0.3912, 0.569, 0.5834, 0.9753, 0.5844, 0.9753, 0.3922, 0.9724, 0.5844, 0.7594, 0.9441, 0.9457, 0.941, 0.9457, 0.9441, 0.9714, 0.3912, 0.9714, 0.5834, 0.9743, 0.3912, 0.9447, 0.94, 0.7584, 0.9431, 0.7584, 0.94, 0.9753, 0.3892, 0.9753, 0.1971, 0.9724, 0.3892, 0.7594, 0.9502, 0.9457, 0.9471, 0.9457, 0.9502, 0.9714, 0.1961, 0.9714, 0.3882, 0.9743, 0.1961, 0.9447, 0.9461, 0.7584, 0.9492, 0.7584, 0.9461, 0.002002, 0.5844, 0.1883, 0.5844, 0.1883, 0.3922, 0.1883, 0.5874, 0.002002, 0.7795, 0.1883, 0.7795, 0.3807, 0.5844, 0.567, 0.5844, 0.567, 0.3922, 0.1873, 0.5864, 0.001001, 0.7785, 0.001001, 0.5864, 0.566, 0.3912, 0.3797, 0.5834, 0.3797, 0.3912, 0.7741, 0.8892, 0.7712, 0.8892, 0.7741, 0.8801, 0.7731, 0.879, 0.7702, 0.8882, 0.7702, 0.879, 0.9714, 0.001001, 0.9714, 0.1931, 0.9802, 0.001001, 0.9447, 0.9278, 0.7584, 0.937, 0.7584, 0.9278, 0.9694, 0.9746, 0.9694, 0.7825, 0.9606, 0.9746, 0.9596, 0.9736, 0.9684, 0.7815, 0.9596, 0.7815, 0.7761, 0.879, 0.7791, 0.879, 0.7761, 0.8882, 0.7613, 0.879, 0.7584, 0.8882, 0.7584, 0.879, 0.7682, 0.8892, 0.7653, 0.8892, 0.7682, 0.8801, 0.7672, 0.879, 0.7643, 0.8882, 0.7643, 0.879, 0.3777, 0.3892, 0.1914, 0.3892, 0.3777, 0.1971, 0.1873, 0.3912, 0.001001, 0.5834, 0.001001, 0.3912, 0.1904, 0.3882, 0.3767, 0.1961, 0.1904, 0.1961, 0.002002, 0.3892, 0.1883, 0.1971, 0.1883, 0.3892, 0.3777, 0.1941, 0.3777, 0.002002, 0.1914, 0.1941, 0.1883, 0.1941, 0.1883, 0.002002, 0.002002, 0.1941, 0.3767, 0.001001, 0.1904, 0.1931, 0.1904, 0.001001, 0.001001, 0.3882, 0.1873, 0.1961, 0.001001, 0.1961, 0.001001, 0.001001, 0.1873, 0.001001, 0.001001, 0.1931])
me_vent_system_straight_128_small_reference.materials.append(mat_vent_system01)
me_vent_system_straight_128_small_reference.use_remesh_fix_poles = True
me_vent_system_straight_128_small_reference.use_remesh_preserve_attributes = False
me_vent_system_straight_128_small_reference.use_mirror_vertex_groups = False
me_vent_system_straight_128_small_reference.update()
me_vent_system_straight_128_small_reference.normals_split_custom_set([tuple(v) for v in zip(*[iter([0.05622, -3.472e-07, 0.9984, 0.05622, -3.472e-07, 0.9984, 0.05622, -3.472e-07, 0.9984, -1.0, -7.313e-05, -3.587e-05, -1.0, 2.042e-05, 3.021e-06, -1.0, -3.087e-08, -3.362e-08, -1.0, 6.693e-05, -6.574e-05, -1.0, 2.042e-05, 3.021e-06, -1.0, -7.313e-05, -3.587e-05, 1.0, -1.731e-05, 8.278e-06, 1.0, -1.102e-05, 2.011e-05, 1.0, 0.0, 1.712e-05, 1.0, -3.675e-05, 4.977e-06, 1.0, -1.102e-05, 2.011e-05, 1.0, -1.731e-05, 8.278e-06, 1.0, -1.731e-05, 8.278e-06, 1.0, -1.83e-07, -2.322e-09, 1.0, -3.675e-05, 4.977e-06, 1.0, 0.0, 0.0, 1.0, -1.83e-07, -2.322e-09, 1.0, -1.731e-05, 8.278e-06, 1.0, 2.862e-11, 0.0, 1.0, -1.83e-07, -2.322e-09, 1.0, 0.0, 0.0, 1.0, 5.013e-11, 0.0, 1.0, -1.83e-07, -2.322e-09, 1.0, 2.862e-11, 0.0, -1.0, 7.649e-05, 0.0001369, -1.0, 0.0001431, 6.756e-05, -1.0, 4.381e-05, 0.0001609, -1.0, 4.381e-05, 0.0001609, -1.0, 0.0001431, 6.756e-05, -1.0, 0.0001628, 4.21e-05, -1.0, 0.0001431, 6.756e-05, -1.0, -2.482e-05, -1.437e-06, -1.0, 0.0001628, 4.21e-05, -1.0, -7.43e-05, -2.807e-05, -1.0, -2.482e-05, -1.437e-06, -1.0, 0.0001431, 6.756e-05, -1.0, -4.173e-05, -2.39e-05, -1.0, -2.482e-05, -1.437e-06, -1.0, -7.43e-05, -2.807e-05, -1.0, 1.423e-05, 0.0, -1.0, -2.482e-05, -1.437e-06, -1.0, -4.173e-05, -2.39e-05, 1.0, -9.429e-06, 0.0, 1.0, -1.633e-05, -1.224e-07, 1.0, -1.214e-05, 0.0, 1.0, -1.214e-05, 0.0, 1.0, -1.633e-05, -1.224e-07, 1.0, -2.173e-05, -2.143e-07, 1.0, -1.633e-05, -1.224e-07, 1.0, 7.126e-06, 3.946e-06, 1.0, -2.173e-05, -2.143e-07, 1.0, 4.235e-06, 6.331e-06, 1.0, 7.126e-06, 3.946e-06, 1.0, -1.633e-05, -1.224e-07, 1.0, -3.478e-08, 1.284e-05, 1.0, 7.126e-06, 3.946e-06, 1.0, 4.235e-06, 6.331e-06, 1.0, -6.093e-08, 1.508e-05, 1.0, 7.126e-06, 3.946e-06, 1.0, -3.478e-08, 1.284e-05, 1.0, 0.001524, -0.0005181, 1.0, 1.963e-07, -1.631e-07, 1.0, 0.001208, -0.0003875, 1.0, 0.001208, -0.0003875, 1.0, 1.963e-07, -1.631e-07, 1.0, 0.0, -2.857e-07, 1.0, 1.963e-07, -1.631e-07, 1.0, 1.914e-05, 5.261e-06, 1.0, 0.0, -2.857e-07, 1.0, 2.281e-05, 8.441e-06, 1.0, 1.914e-05, 5.261e-06, 1.0, 1.963e-07, -1.631e-07, 1.0, 0.001485, 0.0004774, 1.0, 1.914e-05, 5.261e-06, 1.0, 2.281e-05, 8.441e-06, 1.0, 0.0012, 0.0004208, 1.0, 1.914e-05, 5.261e-06, 1.0, 0.001485, 0.0004774, 0.0, 3.492e-07, -1.0, 0.0, 3.492e-07, -1.0, 0.0, 3.492e-07, -1.0, 0.0, 3.492e-07, -1.0, 0.0, 3.492e-07, -1.0, 0.0, 3.492e-07, -1.0, 0.0, 0.7071, 0.7071, 0.0, 0.7071, 0.7071, 0.0, 0.7071, 0.7071, 0.0, 0.7071, 0.7071, 0.0, 0.7071, 0.7071, 0.0, 0.7071, 0.7071, 0.0, -0.7071, -0.7071, 0.0, -0.7071, -0.7071, 0.0, -0.7071, -0.7071, 0.0, -0.7071, -0.7071, 0.0, -0.7071, -0.7071, 0.0, -0.7071, -0.7071, -2.579e-06, -3.492e-07, 1.0, -7.227e-08, -3.492e-07, 1.0, -2.506e-06, -3.492e-07, 1.0, -2.506e-06, -3.492e-07, 1.0, -7.227e-08, -3.492e-07, 1.0, 0.0, -3.492e-07, 1.0, 1.0, -5.729e-11, 2.011e-05, 1.0, 1.712e-05, 5.261e-06, 1.0, 1.539e-05, 1.712e-05, 1.0, 1.539e-05, 1.712e-05, 1.0, 1.712e-05, 5.261e-06, 1.0, 2.759e-05, 8.441e-06, 1.0, 2.759e-05, 8.441e-06, 1.0, 1.712e-05, 5.261e-06, 1.0, 4.483e-06, -1.631e-07, 1.0, 4.483e-06, -1.631e-07, 1.0, 1.712e-05, 5.261e-06, 1.0, 7.509e-06, -2.857e-07, 1.0, 4.073e-13, 0.0, 1.0, 4.483e-06, -1.631e-07, 1.0, 7.509e-06, -2.857e-07, 1.0, 0.0, 0.0, 1.0, 4.483e-06, -1.631e-07, 1.0, 4.073e-13, 0.0, 0.0, -1.0, -4.835e-07, 0.0, -1.0, -4.835e-07, 0.0, -1.0, -4.835e-07, 0.0, -1.0, -4.835e-07, 0.0, -1.0, -4.835e-07, 0.0, -1.0, -4.835e-07, -1.0, 1.925e-05, -2.192e-05, -1.0, 2.249e-05, -1.596e-05, -1.0, 2.911e-06, 9.965e-07, -1.0, 2.911e-06, 9.965e-07, -1.0, 2.249e-05, -1.596e-05, -1.0, 1.502e-05, 5.263e-06, -1.0, 2.249e-05, -1.596e-05, -1.0, -0.0001515, 4.457e-05, -1.0, 1.502e-05, 5.263e-06, -1.0, -0.00014, 6.898e-05, -1.0, -0.0001515, 4.457e-05, -1.0, 2.249e-05, -1.596e-05, -1.0, -0.00014, 6.898e-05, -1.0, -7.496e-05, 0.0001369, -1.0, -0.0001515, 4.457e-05, -1.0, -0.0001515, 4.457e-05, -1.0, -7.496e-05, 0.0001369, -1.0, -4.276e-05, 0.0001609, 0.0, -0.7071, 0.7071, 1.248e-07, -0.7071, 0.7071, 7.961e-07, -0.7071, 0.7071, 7.961e-07, -0.7071, 0.7071, 1.248e-07, -0.7071, 0.7071, 9.208e-07, -0.7071, 0.7071, -1.0, 1.925e-05, -2.192e-05, -1.0, 2.911e-06, 9.965e-07, -1.0, -1.103e-05, -1.195e-05, -1.0, -1.103e-05, -1.195e-05, -1.0, 2.911e-06, 9.965e-07, -1.0, 1.407e-05, 0.0, -1.0, 6.693e-05, 0.0001369, -1.0, 4.246e-05, 0.0001609, -1.0, -7.496e-05, 0.0001369, -1.0, -7.496e-05, 0.0001369, -1.0, 4.246e-05, 0.0001609, -1.0, -4.276e-05, 0.0001609, 1.0, 0.0, 0.0, 1.0, 4.073e-13, 0.0, 1.0, 2.862e-11, 0.0, 1.0, 2.862e-11, 0.0, 1.0, 4.073e-13, 0.0, 1.0, 5.013e-11, 0.0, 1.0, 0.0, 1.712e-05, 1.0, -1.102e-05, 2.011e-05, 1.0, 1.539e-05, 1.712e-05, 1.0, 1.539e-05, 1.712e-05, 1.0, -1.102e-05, 2.011e-05, 1.0, -5.729e-11, 2.011e-05, 0.0, 0.7071, -0.7071, -3.153e-07, 0.7071, -0.7071, -1.145e-09, 0.7071, -0.7071, -1.145e-09, 0.7071, -0.7071, -3.153e-07, 0.7071, -0.7071, -3.165e-07, 0.7071, -0.7071, -3.165e-07, 0.7071, 0.7071, -1.145e-09, 0.7071, 0.7071, -3.153e-07, 0.7071, 0.7071, -3.153e-07, 0.7071, 0.7071, -1.145e-09, 0.7071, 0.7071, 0.0, 0.7071, 0.7071, -1.978e-07, -0.7071, -0.7071, 3.87e-08, -0.7071, -0.7071, -1.969e-07, -0.7071, -0.7071, -1.969e-07, -0.7071, -0.7071, 3.87e-08, -0.7071, -0.7071, 3.956e-08, -0.7071, -0.7071, 3.956e-08, -0.7071, 0.7071, -2.758e-07, -0.7071, 0.7071, 3.842e-08, -0.7071, 0.7071, 3.842e-08, -0.7071, 0.7071, -2.758e-07, -0.7071, 0.7071, -2.769e-07, -0.7071, 0.7071, 0.0, 3.492e-07, -1.0, 0.0, 3.492e-07, -1.0, 0.0, 3.492e-07, -1.0, 0.0, 3.492e-07, -1.0, 0.0, 3.492e-07, -1.0, 0.0, 3.492e-07, -1.0, 0.0, 1.0, 4.098e-07, 0.0, 1.0, 4.099e-07, 0.0, 1.0, 4.098e-07, 0.0, 1.0, 4.098e-07, 0.0, 1.0, 4.099e-07, 0.0, 1.0, 4.099e-07, 0.0, 0.7071, -0.7071, 0.0, 0.7071, -0.7071, 0.0, 0.7071, -0.7071, 0.0, 0.7071, -0.7071, 0.0, 0.7071, -0.7071, 0.0, 0.7071, -0.7071, 1.0, 0.001522, -0.0004991, 1.0, 0.001193, -0.000417, 1.0, 0.001485, 0.0004774, 1.0, 0.001485, 0.0004774, 1.0, 0.001193, -0.000417, 1.0, 0.0012, 0.0004208, 1.0, 0.001524, -0.0005181, 1.0, 0.001208, -0.0003875, 1.0, 0.001479, 0.0004591, 1.0, 0.001479, 0.0004591, 1.0, 0.001208, -0.0003875, 1.0, 0.001194, 0.0004027, -1.0, -0.001486, -0.0003687, -1.0, -0.001149, -0.0002751, -1.0, -0.001533, 0.000652, -1.0, -0.001533, 0.000652, -1.0, -0.001149, -0.0002751, -1.0, -0.001264, 0.0004695, -1.0, -0.001545, -0.0005802, -1.0, -0.001184, -0.0003843, -1.0, -0.001492, 0.0004519, -1.0, -0.001492, 0.0004519, -1.0, -0.001184, -0.0003843, -1.0, -0.00123, 0.0003606, -1.0, -0.001545, -0.0005802, -1.0, 5.74e-05, -3.196e-05, -1.0, -0.001184, -0.0003843, -1.0, -0.001184, -0.0003843, -1.0, 5.74e-05, -3.196e-05, -1.0, 4.07e-05, 1.053e-05, -1.0, 5.74e-05, -3.196e-05, -1.0, -0.0001545, 4.484e-05, -1.0, 4.07e-05, 1.053e-05, -1.0, -0.0001347, 6.914e-05, -1.0, -0.0001545, 4.484e-05, -1.0, 5.74e-05, -3.196e-05, -1.0, -0.0001347, 6.914e-05, -1.0, -0.001533, 0.000652, -1.0, -0.0001545, 4.484e-05, -1.0, -0.0001545, 4.484e-05, -1.0, -0.001533, 0.000652, -1.0, -0.001264, 0.0004695, 1.0, -1.64e-05, 8.278e-06, 1.0, 0.001193, -0.000417, 1.0, 0.001522, -0.0004991, 1.0, -1.838e-05, 4.977e-06, 1.0, 0.001193, -0.000417, 1.0, -1.64e-05, 8.278e-06, 1.0, -1.64e-05, 8.278e-06, 1.0, -3.685e-06, -2.322e-09, 1.0, -1.838e-05, 4.977e-06, 1.0, -2.118e-06, 0.0, 1.0, -3.685e-06, -2.322e-09, 1.0, -1.64e-05, 8.278e-06, 1.0, 0.001479, 0.0004591, 1.0, -3.685e-06, -2.322e-09, 1.0, -2.118e-06, 0.0, 1.0, 0.001194, 0.0004027, 1.0, -3.685e-06, -2.322e-09, 1.0, 0.001479, 0.0004591, -1.0, -0.001486, -0.0003687, -1.0, 0.0001355, 6.756e-05, -1.0, -0.001149, -0.0002751, -1.0, -0.001149, -0.0002751, -1.0, 0.0001355, 6.756e-05, -1.0, 0.0001628, 4.21e-05, -1.0, 0.0001355, 6.756e-05, -1.0, -3.291e-05, -1.437e-06, -1.0, 0.0001628, 4.21e-05, -1.0, -7.697e-05, -2.807e-05, -1.0, -3.291e-05, -1.437e-06, -1.0, 0.0001355, 6.756e-05, -1.0, -0.001492, 0.0004519, -1.0, -3.291e-05, -1.437e-06, -1.0, -7.697e-05, -2.807e-05, -1.0, -0.00123, 0.0003606, -1.0, -3.291e-05, -1.437e-06, -1.0, -0.001492, 0.0004519, -1.0, 6.693e-05, -6.574e-05, -1.0, 8.208e-05, -4.794e-05, -1.0, 2.042e-05, 3.021e-06, -1.0, 2.042e-05, 3.021e-06, -1.0, 8.208e-05, -4.794e-05, -1.0, -0.000275, -1.324e-05, -1.0, 8.208e-05, -4.794e-05, -1.0, -0.0001961, 5.619e-05, -1.0, -0.000275, -1.324e-05, -1.0, -0.000166, 8.651e-05, -1.0, -0.0001961, 5.619e-05, -1.0, 8.208e-05, -4.794e-05, -1.0, -0.000166, 8.651e-05, -1.0, -8.212e-05, 0.0001712, -1.0, -0.0001961, 5.619e-05, -1.0, -0.0001961, 5.619e-05, -1.0, -8.212e-05, 0.0001712, -1.0, -5.338e-05, 0.000201, 1.0, -1.849e-05, 8.278e-06, 1.0, -6.853e-06, 2.011e-05, 1.0, -9.561e-06, 1.712e-05, 1.0, -2.213e-05, 4.978e-06, 1.0, -6.853e-06, 2.011e-05, 1.0, -1.849e-05, 8.278e-06, 1.0, -1.849e-05, 8.278e-06, 1.0, -1.22e-07, -2.322e-09, 1.0, -2.213e-05, 4.978e-06, 1.0, 0.0, 0.0, 1.0, -1.22e-07, -2.322e-09, 1.0, -1.849e-05, 8.278e-06, 1.0, -6.068e-09, 0.0, 1.0, -1.22e-07, -2.322e-09, 1.0, 0.0, 0.0, 1.0, -1.063e-08, 0.0, 1.0, -1.22e-07, -2.322e-09, 1.0, -6.068e-09, 0.0, -1.0, 8.602e-05, 0.0001712, -1.0, 0.0001315, 0.0001291, -1.0, 5.336e-05, 0.0002011, -1.0, 5.336e-05, 0.0002011, -1.0, 0.0001315, 0.0001291, -1.0, 0.0001308, 0.0001291, -1.0, -0.0002364, 8.977e-06, -1.0, -5.289e-05, -2.702e-06, -1.0, -8.513e-05, 6.204e-06, -1.0, -0.0001152, -4.243e-05, -1.0, -5.289e-05, -2.702e-06, -1.0, -0.0002364, 8.977e-06, -1.0, -7.313e-05, -3.587e-05, -1.0, -5.289e-05, -2.702e-06, -1.0, -0.0001152, -4.243e-05, -1.0, -3.087e-08, -3.362e-08, -1.0, -5.289e-05, -2.702e-06, -1.0, -7.313e-05, -3.587e-05, 1.0, 0.0, 0.0, 1.0, -3.059e-06, -1.631e-07, 1.0, -2.755e-06, 0.0, 1.0, -2.755e-06, 0.0, 1.0, -3.059e-06, -1.631e-07, 1.0, -7.311e-06, -2.857e-07, 1.0, -3.059e-06, -1.631e-07, 1.0, 1.844e-05, 5.261e-06, 1.0, -7.311e-06, -2.857e-07, 1.0, 1.803e-05, 8.441e-06, 1.0, 1.844e-05, 5.261e-06, 1.0, -3.059e-06, -1.631e-07, 1.0, 8.815e-06, 1.712e-05, 1.0, 1.844e-05, 5.261e-06, 1.0, 1.803e-05, 8.441e-06, 1.0, 3.567e-06, 2.011e-05, 1.0, 1.844e-05, 5.261e-06, 1.0, 8.815e-06, 1.712e-05, 0.0, -0.7071, 0.7071, 7.586e-08, -0.7071, 0.7071, 6.401e-07, -0.7071, 0.7071, 6.401e-07, -0.7071, 0.7071, 7.586e-08, -0.7071, 0.7071, 7.159e-07, -0.7071, 0.7071, 0.0, -1.0, -5.012e-07, 0.0, -1.0, -4.408e-07, 0.0, -1.0, -4.989e-07, 0.0, -1.0, -4.989e-07, 0.0, -1.0, -4.408e-07, 0.0, -1.0, -4.386e-07, -2.005e-06, -3.492e-07, 1.0, -7.224e-08, -3.492e-07, 1.0, -1.933e-06, -3.492e-07, 1.0, -1.933e-06, -3.492e-07, 1.0, -7.224e-08, -3.492e-07, 1.0, 0.0, -3.492e-07, 1.0, 0.0, -0.7071, -0.7071, 0.0, -0.7071, -0.7071, 0.0, -0.7071, -0.7071, 0.0, -0.7071, -0.7071, 0.0, -0.7071, -0.7071, 0.0, -0.7071, -0.7071, 0.0, 0.7071, 0.7071, 0.0, 0.7071, 0.7071, 0.0, 0.7071, 0.7071, 0.0, 0.7071, 0.7071, 0.0, 0.7071, 0.7071, 0.0, 0.7071, 0.7071, 0.0, 3.492e-07, -1.0, 0.0, 3.492e-07, -1.0, 0.0, 3.492e-07, -1.0, 0.0, 3.492e-07, -1.0, 0.0, 3.492e-07, -1.0, 0.0, 3.492e-07, -1.0, 0.0, 1.0, 5.012e-07, 0.0, 1.0, 3.804e-07, 0.0, 1.0, 4.967e-07, 0.0, 1.0, 4.967e-07, 0.0, 1.0, 3.804e-07, 0.0, 1.0, 3.759e-07, 0.0, 0.7071, -0.7071, 0.0, 0.7071, -0.7071, 0.0, 0.7071, -0.7071, 0.0, 0.7071, -0.7071, 0.0, 0.7071, -0.7071, 0.0, 0.7071, -0.7071, 0.0, 0.7071, -0.7071, 0.0, 0.7071, -0.7071, 0.0, 0.7071, -0.7071, 0.0, 0.7071, -0.7071, 0.0, 0.7071, -0.7071, 0.0, 0.7071, -0.7071, -1.0, 1.407e-05, 0.0, -1.0, -5.067e-06, 3.756e-07, -1.0, -1.103e-05, -1.195e-05, -1.0, -1.103e-05, -1.195e-05, -1.0, -5.067e-06, 3.756e-07, -1.0, -2.759e-05, -1.339e-05, -1.0, -2.759e-05, -1.339e-05, -1.0, -5.067e-06, 3.756e-07, -1.0, 0.0001356, 6.756e-05, -1.0, 0.0001356, 6.756e-05, -1.0, -5.067e-06, 3.756e-07, -1.0, 0.0001628, 4.21e-05, -1.0, 4.246e-05, 0.0001609, -1.0, 0.0001356, 6.756e-05, -1.0, 0.0001628, 4.21e-05, -1.0, 6.693e-05, 0.0001369, -1.0, 0.0001356, 6.756e-05, -1.0, 4.246e-05, 0.0001609, 0.0, 1.0, 3.223e-07, 0.0, 1.0, 4.79e-07, 0.0, 1.0, 3.268e-07, 0.0, 1.0, 3.268e-07, 0.0, 1.0, 4.79e-07, 0.0, 1.0, 4.835e-07, 0.05643, 0.9984, 3.485e-07, 0.05643, 0.9984, 3.485e-07, 0.05643, 0.9984, 3.485e-07, -1.0, 8.602e-05, 0.0001712, -1.0, 5.336e-05, 0.0002011, -1.0, -8.212e-05, 0.0001712, -1.0, -8.212e-05, 0.0001712, -1.0, 5.336e-05, 0.0002011, -1.0, -5.338e-05, 0.000201, 1.0, 0.0, 0.0, 1.0, -2.755e-06, 0.0, 1.0, -6.068e-09, 0.0, 1.0, -6.068e-09, 0.0, 1.0, -2.755e-06, 0.0, 1.0, -1.063e-08, 0.0, 1.0, -9.561e-06, 1.712e-05, 1.0, -6.853e-06, 2.011e-05, 1.0, 8.815e-06, 1.712e-05, 1.0, 8.815e-06, 1.712e-05, 1.0, -6.853e-06, 2.011e-05, 1.0, 3.567e-06, 2.011e-05, -5.46e-08, 0.7071, -0.7071, -3.806e-07, 0.7071, -0.7071, -5.623e-08, 0.7071, -0.7071, -5.623e-08, 0.7071, -0.7071, -3.806e-07, 0.7071, -0.7071, -3.822e-07, 0.7071, -0.7071, -4.368e-07, 0.7071, 0.7071, -2.176e-09, 0.7071, 0.7071, -4.346e-07, 0.7071, 0.7071, -4.346e-07, 0.7071, 0.7071, -2.176e-09, 0.7071, 0.7071, 0.0, 0.7071, 0.7071, -3.284e-07, -0.7071, -0.7071, 5.282e-08, -0.7071, -0.7071, -3.265e-07, -0.7071, -0.7071, -3.265e-07, -0.7071, -0.7071, 5.282e-08, -0.7071, -0.7071, 5.473e-08, -0.7071, -0.7071, 5.473e-08, -0.7071, 0.7071, -3.265e-07, -0.7071, 0.7071, 5.282e-08, -0.7071, 0.7071, 5.282e-08, -0.7071, 0.7071, -3.265e-07, -0.7071, 0.7071, -3.284e-07, -0.7071, 0.7071, 0.08219, -3.596e-07, 0.9966, 0.08219, -3.596e-07, 0.9966, 0.08219, -3.596e-07, 0.9966, 0.05622, 3.689e-07, -0.9984, 0.05622, 3.689e-07, -0.9984, 0.05622, 3.689e-07, -0.9984, 0.08102, 0.9967, 3.127e-07, 0.08102, 0.9967, 3.127e-07, 0.08102, 0.9967, 3.127e-07, 0.05643, -0.9984, -5.227e-07, 0.05643, -0.9984, -5.227e-07, 0.05643, -0.9984, -5.227e-07, 0.08219, 3.674e-07, -0.9966, 0.08219, 3.674e-07, -0.9966, 0.08219, 3.674e-07, -0.9966, -8.351e-08, 0.07879, -0.9969, -8.351e-08, 0.07879, -0.9969, -8.351e-08, 0.07879, -0.9969, 0.08102, -0.9967, -2.501e-07, 0.08102, -0.9967, -2.501e-07, 0.08102, -0.9967, -2.501e-07, -4.175e-08, -0.07879, -0.9969, -4.175e-08, -0.07879, -0.9969, -4.175e-08, -0.07879, -0.9969, -1.152e-07, 0.07993, -0.9968, -1.152e-07, 0.07993, -0.9968, -1.152e-07, 0.07993, -0.9968, 0.0, 0.07879, 0.9969, 0.0, 0.07879, 0.9969, 0.0, 0.07879, 0.9969, -5.776e-08, -0.07993, -0.9968, -5.776e-08, -0.07993, -0.9968, -5.776e-08, -0.07993, -0.9968, -4.175e-08, -0.07879, 0.9969, -4.175e-08, -0.07879, 0.9969, -4.175e-08, -0.07879, 0.9969, 0.0, 0.07993, 0.9968, 0.0, 0.07993, 0.9968, 0.0, 0.07993, 0.9968, 6.263e-08, -0.9969, -0.07879, 6.263e-08, -0.9969, -0.07879, 6.263e-08, -0.9969, -0.07879, -3.305e-13, -0.07993, 0.9968, -3.305e-13, -0.07993, 0.9968, -3.305e-13, -0.07993, 0.9968, 4.079e-08, -0.9969, 0.07879, 4.079e-08, -0.9969, 0.07879, 4.079e-08, -0.9969, 0.07879, 2.888e-08, -0.9969, -0.07879, 2.888e-08, -0.9969, -0.07879, 2.888e-08, -0.9969, -0.07879, -4.175e-08, 0.9969, -0.07879, -4.175e-08, 0.9969, -0.07879, -4.175e-08, 0.9969, -0.07879, 5.643e-08, -0.9969, 0.07879, 5.643e-08, -0.9969, 0.07879, 5.643e-08, -0.9969, 0.07879, -4.079e-08, 0.9969, 0.07879, -4.079e-08, 0.9969, 0.07879, -4.079e-08, 0.9969, 0.07879, -5.763e-08, 0.9969, -0.07879, -5.763e-08, 0.9969, -0.07879, -5.763e-08, 0.9969, -0.07879, -0.05229, -3.633e-07, 0.9986, -0.05229, -3.633e-07, 0.9986, -0.05229, -3.633e-07, 0.9986, -5.629e-08, 0.9969, 0.07879, -5.629e-08, 0.9969, 0.07879, -5.629e-08, 0.9969, 0.07879, -0.0521, 0.9986, 4.826e-07, -0.0521, 0.9986, 4.826e-07, -0.0521, 0.9986, 4.826e-07, 0.0, 0.7071, -0.7071, 0.0, 0.7071, -0.7071, 0.0, 0.7071, -0.7071, 0.0, 0.7071, -0.7071, 0.0, 0.7071, -0.7071, 0.0, 0.7071, -0.7071, 0.0, 1.0, 3.279e-07, 0.0, 1.0, 4.076e-07, 0.0, 1.0, 3.301e-07, 0.0, 1.0, 3.301e-07, 0.0, 1.0, 4.076e-07, 0.0, 1.0, 4.099e-07, 0.0, 3.492e-07, -1.0, 0.0, 3.492e-07, -1.0, 0.0, 3.492e-07, -1.0, 0.0, 3.492e-07, -1.0, 0.0, 3.492e-07, -1.0, 0.0, 3.492e-07, -1.0, 0.0, 0.7071, 0.7071, 0.0, 0.7071, 0.7071, 0.0, 0.7071, 0.7071, 0.0, 0.7071, 0.7071, 0.0, 0.7071, 0.7071, 0.0, 0.7071, 0.7071, 0.0, -0.7071, -0.7071, 0.0, -0.7071, -0.7071, 0.0, -0.7071, -0.7071, 0.0, -0.7071, -0.7071, 0.0, -0.7071, -0.7071, 0.0, -0.7071, -0.7071, -2.623e-06, -3.492e-07, 1.0, -7.217e-08, -3.492e-07, 1.0, -2.551e-06, -3.492e-07, 1.0, -2.551e-06, -3.492e-07, 1.0, -7.217e-08, -3.492e-07, 1.0, 0.0, -3.492e-07, 1.0, 0.0, -1.0, -4.918e-07, 0.0, -1.0, -4.121e-07, 0.0, -1.0, -4.895e-07, 0.0, -1.0, -4.895e-07, 0.0, -1.0, -4.121e-07, 0.0, -1.0, -4.099e-07, 0.0, -0.7071, 0.7071, 1.29e-07, -0.7071, 0.7071, 8.077e-07, -0.7071, 0.7071, 8.077e-07, -0.7071, 0.7071, 1.29e-07, -0.7071, 0.7071, 9.367e-07, -0.7071, 0.7071, -0.07042, -0.000182, 0.9975, -0.07042, -0.000182, 0.9975, -0.07042, -0.000182, 0.9975, -0.05229, 3.733e-07, -0.9986, -0.05229, 3.733e-07, -0.9986, -0.05229, 3.733e-07, -0.9986, -0.06926, 0.9976, 4.277e-07, -0.06926, 0.9976, 4.277e-07, -0.06926, 0.9976, 4.277e-07, -0.0521, -0.9986, -3.217e-07, -0.0521, -0.9986, -3.217e-07, -0.0521, -0.9986, -3.217e-07, -0.07042, -0.0001813, -0.9975, -0.07042, -0.0001813, -0.9975, -0.07042, -0.0001813, -0.9975, 1.0, 0.0, 1.284e-05, 1.0, -1.102e-05, 1.508e-05, 1.0, -3.478e-08, 1.284e-05, 1.0, -3.478e-08, 1.284e-05, 1.0, -1.102e-05, 1.508e-05, 1.0, -6.093e-08, 1.508e-05, 1.0, -9.429e-06, 0.0, 1.0, -1.214e-05, 0.0, 1.0, -9.612e-08, 0.0, 1.0, -9.612e-08, 0.0, 1.0, -1.214e-05, 0.0, 1.0, -1.737e-07, 0.0, -1.0, 7.649e-05, 0.0001369, -1.0, 4.381e-05, 0.0001609, -1.0, -5.952e-05, 0.0001369, -1.0, -5.952e-05, 0.0001369, -1.0, 4.381e-05, 0.0001609, -1.0, -4.268e-05, 0.0001609, -1.0, 3.824e-05, -4.384e-05, -1.0, 5.375e-06, 1.993e-06, -1.0, -4.173e-05, -2.39e-05, -1.0, -4.173e-05, -2.39e-05, -1.0, 5.375e-06, 1.993e-06, -1.0, 1.423e-05, 0.0, -1.0, 3.824e-05, -4.384e-05, -1.0, 4.636e-05, -3.196e-05, -1.0, 5.375e-06, 1.993e-06, -1.0, 5.375e-06, 1.993e-06, -1.0, 4.636e-05, -3.196e-05, -1.0, 3.004e-05, 1.053e-05, -1.0, 4.636e-05, -3.196e-05, -1.0, -0.0001559, 4.484e-05, -1.0, 3.004e-05, 1.053e-05, -1.0, -0.0001251, 6.914e-05, -1.0, -0.0001559, 4.484e-05, -1.0, 4.636e-05, -3.196e-05, -1.0, -0.0001251, 6.914e-05, -1.0, -5.952e-05, 0.0001369, -1.0, -0.0001559, 4.484e-05, -1.0, -0.0001559, 4.484e-05, -1.0, -5.952e-05, 0.0001369, -1.0, -4.268e-05, 0.0001609, 1.0, -4.449e-06, 6.208e-06, 1.0, -1.102e-05, 1.508e-05, 1.0, 0.0, 1.284e-05, 1.0, -1.422e-05, 3.733e-06, 1.0, -1.102e-05, 1.508e-05, 1.0, -4.449e-06, 6.208e-06, 1.0, -4.449e-06, 6.208e-06, 1.0, 0.0, -1.741e-09, 1.0, -1.422e-05, 3.733e-06, 1.0, 0.0, 0.0, 1.0, 0.0, -1.741e-09, 1.0, -4.449e-06, 6.208e-06, 1.0, -9.612e-08, 0.0, 1.0, 0.0, -1.741e-09, 1.0, 0.0, 0.0, 1.0, -1.737e-07, 0.0, 1.0, 0.0, -1.741e-09, 1.0, -9.612e-08, 0.0, -0.05922, -0.9982, -3.657e-07, -0.05922, -0.9982, -3.657e-07, -0.05922, -0.9982, -3.657e-07, -0.06957, -0.9976, -3.222e-07, -0.06957, -0.9976, -3.222e-07, -0.06957, -0.9976, -3.222e-07, -0.05922, 3.657e-07, -0.9982, -0.05922, 3.657e-07, -0.9982, -0.05922, 3.657e-07, -0.9982, -4.298e-08, 0.7071, -0.7071, -2.999e-07, 0.7071, -0.7071, -4.399e-08, 0.7071, -0.7071, -4.399e-08, 0.7071, -0.7071, -2.999e-07, 0.7071, -0.7071, -3.009e-07, 0.7071, -0.7071, -3.438e-07, 0.7071, 0.7071, -1.347e-09, 0.7071, 0.7071, -3.425e-07, 0.7071, 0.7071, -3.425e-07, 0.7071, 0.7071, -1.347e-09, 0.7071, 0.7071, 0.0, 0.7071, 0.7071, -2.146e-07, -0.7071, -0.7071, -8.41e-10, -0.7071, -0.7071, -2.138e-07, -0.7071, -0.7071, -2.138e-07, -0.7071, -0.7071, -8.41e-10, -0.7071, -0.7071, 0.0, -0.7071, -0.7071, 4.292e-08, -0.7071, 0.7071, -2.564e-07, -0.7071, 0.7071, 4.175e-08, -0.7071, 0.7071, 4.175e-08, -0.7071, 0.7071, -2.564e-07, -0.7071, 0.7071, -2.576e-07, -0.7071, 0.7071, 0.05841, 0.000103, 0.9983, 0.05841, 0.000103, 0.9983, 0.05841, 0.000103, 0.9983, -0.05922, 0.9982, 4.571e-07, -0.05922, 0.9982, 4.571e-07, -0.05922, 0.9982, 4.571e-07, 0.05849, 0.9983, 3.612e-07, 0.05849, 0.9983, 3.612e-07, 0.05849, 0.9983, 3.612e-07, -0.05922, -3.657e-07, 0.9982, -0.05922, -3.657e-07, 0.9982, -0.05922, -3.657e-07, 0.9982, 0.05841, 0.0001037, -0.9983, 0.05841, 0.0001037, -0.9983, 0.05841, 0.0001037, -0.9983, 0.0, -0.7071, 0.7072, 1.29e-07, -0.7071, 0.7072, 8.077e-07, -0.7071, 0.7071, 8.077e-07, -0.7071, 0.7071, 1.29e-07, -0.7071, 0.7072, 9.367e-07, -0.7071, 0.7071, 0.0, -1.0, -4.918e-07, 0.0, -1.0, -4.918e-07, 0.0, -1.0, -4.918e-07, 0.0, -1.0, -4.918e-07, 0.0, -1.0, -4.918e-07, 0.0, -1.0, -4.918e-07, -2.623e-06, -3.492e-07, 1.0, -7.228e-08, -3.492e-07, 1.0, -2.551e-06, -3.492e-07, 1.0, -2.551e-06, -3.492e-07, 1.0, -7.228e-08, -3.492e-07, 1.0, 0.0, -3.492e-07, 1.0, 0.0, -0.7071, -0.7071, 0.0, -0.7071, -0.7071, 0.0, -0.7071, -0.7071, 0.0, -0.7071, -0.7071, 0.0, -0.7071, -0.7071, 0.0, -0.7071, -0.7071, 0.0, 0.7071, 0.7071, 0.0, 0.7071, 0.7071, 0.0, 0.7071, 0.7071, 0.0, 0.7071, 0.7071, 0.0, 0.7071, 0.7071, 0.0, 0.7071, 0.7071, -4.431e-08, 0.9969, 0.07879, -4.431e-08, 0.9969, 0.07879, -4.431e-08, 0.9969, 0.07879, 0.05833, -0.9983, -4.503e-07, 0.05833, -0.9983, -4.503e-07, 0.05833, -0.9983, -4.503e-07, -4.536e-08, 0.9969, -0.07879, -4.536e-08, 0.9969, -0.07879, -4.536e-08, 0.9969, -0.07879, 0.0, 0.0788, -0.9969, 0.0, 0.0788, -0.9969, 0.0, 0.0788, -0.9969, 4.426e-08, -0.9969, 0.07879, 4.426e-08, -0.9969, 0.07879, 4.426e-08, -0.9969, 0.07879, 2.592e-13, -0.0788, -0.9969, 2.592e-13, -0.0788, -0.9969, 2.592e-13, -0.0788, -0.9969, 4.53e-08, -0.9969, -0.07879, 4.53e-08, -0.9969, -0.07879, 4.53e-08, -0.9969, -0.07879, 0.0, 0.0788, 0.9969, 0.0, 0.0788, 0.9969, 0.0, 0.0788, 0.9969, -2.592e-13, -0.0788, 0.9969, -2.592e-13, -0.0788, 0.9969, -2.592e-13, -0.0788, 0.9969])] * 3)])
me_vent_system_straight_128_small_physics = bpy.data.meshes.new('vent_system_straight_128_small_physics')
me_vent_system_straight_128_small_physics.from_pydata([(-64.0, -16.0, -15.57), (-64.0, 16.0, -15.57), (64.0, -16.0, -15.57), (64.0, 16.0, -15.57), (64.0, -16.0, 16.0), (-64.0, -16.0, 16.0), (-64.0, 16.0, 16.0), (64.0, 16.0, 16.0)], [], [(0, 1, 2), (2, 1, 3), (4, 0, 2), (4, 5, 0), (1, 0, 6), (6, 0, 5), (3, 1, 7), (7, 1, 6), (3, 7, 2), (7, 4, 2), (5, 4, 6), (4, 7, 6)])
me_vent_system_straight_128_small_physics.polygons.foreach_set('use_smooth', [True] * 12)
_uv = me_vent_system_straight_128_small_physics.uv_layers.new(name='UVMap')
_uv.uv.foreach_set('vector', [0.0, 0.0, 0.0, 0.0, 0.0, 0.0, 0.0, 0.0, 0.0, 0.0, 0.0, 0.0, 0.0, 0.0, 0.0, 0.0, 0.0, 0.0, 0.0, 0.0, 0.0, 0.0, 0.0, 0.0, 0.0, 0.0, 0.0, 0.0, 0.0, 0.0, 0.0, 0.0, 0.0, 0.0, 0.0, 0.0, 0.0, 0.0, 0.0, 0.0, 0.0, 0.0, 0.0, 0.0, 0.0, 0.0, 0.0, 0.0, 0.0, 0.0, 0.0, 0.0, 0.0, 0.0, 0.0, 0.0, 0.0, 0.0, 0.0, 0.0, 0.0, 0.0, 0.0, 0.0, 0.0, 0.0, 0.0, 0.0, 0.0, 0.0, 0.0, 0.0])
me_vent_system_straight_128_small_physics.materials.append(mat_phy)
me_vent_system_straight_128_small_physics.use_remesh_fix_poles = True
me_vent_system_straight_128_small_physics.use_remesh_preserve_attributes = False
me_vent_system_straight_128_small_physics.use_mirror_vertex_groups = False
me_vent_system_straight_128_small_physics.update()
me_vent_system_straight_128_small_physics.normals_split_custom_set([tuple(v) for v in zip(*[iter([0.8706, 0.4412, -0.2177, -0.6997, 0.7091, -0.08743, 0.4319, 0.8757, 0.216, 0.4319, 0.8757, 0.216, -0.6997, 0.7091, -0.08743, -0.6918, 0.7011, 0.1729, 0.6996, -0.7091, 0.08743, 0.8706, 0.4412, -0.2177, 0.4319, 0.8757, 0.216, 0.6996, -0.7091, 0.08743, 0.6917, -0.7011, -0.173, 0.8706, 0.4412, -0.2177, -0.6997, 0.7091, -0.08743, 0.8706, 0.4412, -0.2177, -0.4319, -0.8757, -0.2159, -0.4319, -0.8757, -0.2159, 0.8706, 0.4412, -0.2177, 0.6917, -0.7011, -0.173, -0.6918, 0.7011, 0.1729, -0.6997, 0.7091, -0.08743, -0.8706, -0.4412, 0.2177, -0.8706, -0.4412, 0.2177, -0.6997, 0.7091, -0.08743, -0.4319, -0.8757, -0.2159, -0.6918, 0.7011, 0.1729, -0.8706, -0.4412, 0.2177, 0.4319, 0.8757, 0.216, -0.8706, -0.4412, 0.2177, 0.6996, -0.7091, 0.08743, 0.4319, 0.8757, 0.216, 0.6917, -0.7011, -0.173, 0.6996, -0.7091, 0.08743, -0.4319, -0.8757, -0.2159, 0.6996, -0.7091, 0.08743, -0.8706, -0.4412, 0.2177, -0.4319, -0.8757, -0.2159])] * 3)])
arm_vent_system_straight_128_small_qc_skeleton = bpy.data.armatures.new('vent_system_straight_128_small.qc_skeleton')  # bones are not reproduced

# ---- objects
ob_vent_system_straight_128_small_qc_skeleton = bpy.data.objects.new('vent_system_straight_128_small.qc_skeleton', arm_vent_system_straight_128_small_qc_skeleton)
ob_vent_system_straight_128_small_reference = bpy.data.objects.new('vent_system_straight_128_small_reference', me_vent_system_straight_128_small_reference)
ob_vent_system_straight_128_small_physics = bpy.data.objects.new('vent_system_straight_128_small_physics', me_vent_system_straight_128_small_physics)

# ---- transforms, parenting, visibility, modifiers, constraints
ob_vent_system_straight_128_small_qc_skeleton.location = (0.0, 0.0, 0.0)
ob_vent_system_straight_128_small_qc_skeleton.show_in_front = True
ob_vent_system_straight_128_small_qc_skeleton.lineart.crease_threshold = 0.0
ob_vent_system_straight_128_small_reference.parent = ob_vent_system_straight_128_small_qc_skeleton
ob_vent_system_straight_128_small_reference.location = (0.0, 0.0, 0.0)
ob_vent_system_straight_128_small_reference.lineart.crease_threshold = 0.0
_vg = ob_vent_system_straight_128_small_reference.vertex_groups.new(name='static_prop')
_vg.add([0, 1, 2, 3, 4, 5, 6, 7, 8, 9, 10, 11, 12, 13, 14, 15, 16, 17, 18, 19, 20, 21, 22, 23, 24, 25, 26, 27, 28, 29, 30, 31, 32, 33, 34, 35, 36, 37, 38, 39, 40, 41, 42, 43, 44, 45, 46, 47, 48, 49, 50, 51, 52, 53, 54, 55, 56, 57, 58, 59, 60, 61, 62, 63, 64, 65, 66, 67, 68, 69, 70, 71, 72, 73, 74, 75, 76, 77, 78, 79, 80, 81, 82, 83, 84, 85, 86, 87, 88, 89, 90, 91, 92, 93, 94, 95, 96, 97, 98, 99, 100, 101, 102, 103, 104, 105, 106, 107, 108, 109, 110, 111, 112, 113, 114, 115, 116, 117, 118, 119, 120, 121, 122, 123, 124, 125, 126, 127, 128, 129, 130, 131, 132, 133, 134, 135, 136, 137, 138, 139, 140, 141, 142, 143, 144, 145, 146, 147, 148, 149, 150, 151, 152, 153, 154, 155, 156, 157, 158, 159, 160, 161, 162, 163, 164, 165, 166, 167], 1.0, 'REPLACE')
_m = ob_vent_system_straight_128_small_reference.modifiers.new('Armature', 'ARMATURE')
_m.object = ob_vent_system_straight_128_small_qc_skeleton
ob_vent_system_straight_128_small_physics.parent = ob_vent_system_straight_128_small_qc_skeleton
ob_vent_system_straight_128_small_physics.location = (0.0, 0.0, 0.0)
ob_vent_system_straight_128_small_physics.display_type = 'SOLID'
ob_vent_system_straight_128_small_physics.show_wire = True
ob_vent_system_straight_128_small_physics.lineart.crease_threshold = 0.0
_vg = ob_vent_system_straight_128_small_physics.vertex_groups.new(name='static_prop')
_vg.add([0, 1, 2, 3, 4, 5, 6, 7], 1.0, 'REPLACE')
_m = ob_vent_system_straight_128_small_physics.modifiers.new('Armature', 'ARMATURE')
_m.object = ob_vent_system_straight_128_small_qc_skeleton

# ---- collection membership
scene.collection.objects.link(ob_vent_system_straight_128_small_qc_skeleton)
scene.collection.objects.link(ob_vent_system_straight_128_small_reference)
scene.collection.objects.link(ob_vent_system_straight_128_small_physics)
col_vent_system_straight_128_small.objects.link(ob_vent_system_straight_128_small_qc_skeleton)
col_vent_system_straight_128_small.objects.link(ob_vent_system_straight_128_small_reference)
col_vent_system_straight_128_small.objects.link(ob_vent_system_straight_128_small_physics)

# ---- scene / render settings (as saved in the file)
scene.frame_start = 1; scene.frame_end = 250; scene.frame_set(0)
scene.render.engine = 'BLENDER_EEVEE_NEXT'
scene.cycles.use_denoising = False
scene.cycles.samples = 128
scene.cycles.sampling_pattern = 'TABULATED_SOBOL'
scene.cycles.use_adaptive_sampling = False
scene.cycles.use_light_tree = False
scene.view_settings.view_transform = 'Filmic'
bpy.context.view_layer.update()

# ---- added for rendering (the .blend has no active camera and no usable light): camera, sun + grey world if the file has none
cam_auto = bpy.data.cameras.new('AutoCamera')
cam_auto.lens = 50.0
cam_auto.sensor_width = 36.0
cam_auto.clip_end = 2224.44
ob_auto_camera = bpy.data.objects.new('AutoCamera', cam_auto)
scene.collection.objects.link(ob_auto_camera)
ob_auto_camera.location = (126.749, -152.099, 101.399)
ob_auto_camera.rotation_euler = (1.09748, -7.21219e-08, 0.694738)
scene.camera = ob_auto_camera
light_auto_sun = bpy.data.lights.new('AutoSun', 'SUN')
light_auto_sun.energy = 3.0
light_auto_sun.angle = 0.0523599
ob_auto_sun = bpy.data.objects.new('AutoSun', light_auto_sun)
scene.collection.objects.link(ob_auto_sun)
ob_auto_sun.rotation_euler = (0.872665, 0.174533, 0.523599)
if scene.world is None:
    world_auto = bpy.data.worlds.new('AutoWorld')
    world_auto.color = (0.3, 0.3, 0.3)
    scene.world = world_auto
bpy.context.view_layer.update()
